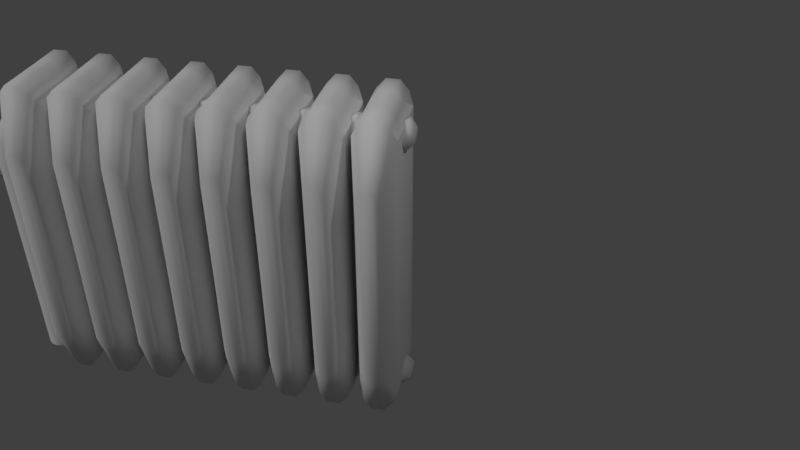 # Source: Radiator.blend  (saved by Blender 2.78.0; exported with 4.5.12 LTS)
import bpy
from mathutils import Matrix  # noqa: F401  (used for matrix-valued properties, if any)

bpy.ops.wm.read_factory_settings(use_empty=True)
scene = bpy.context.scene
scene.name = 'Scene'

# ---- collections
col_collection_1 = bpy.data.collections.new('Collection 1'); scene.collection.children.link(col_collection_1)
col_collection_2 = bpy.data.collections.new('Collection 2'); scene.collection.children.link(col_collection_2)

# ---- materials (node trees are filled in below, after node groups)
mat_radiator = bpy.data.materials.new('Radiator')
mat_radiator.alpha_threshold = 0.0
mat_radiator.use_transparent_shadow = False
mat_radiator.specular_color = (1.0, 0.8641, 0.7844)
mat_radiator.roughness = 0.5

# ---- material node trees

# ---- world
world_world = bpy.data.worlds.new('World'); scene.world = world_world
world_world.color = (0.05088, 0.05088, 0.05088)
world_world.use_sun_shadow = False
world_world.sun_shadow_jitter_overblur = 0.0
world_world.cycles.sampling_method = 'MANUAL'

# ---- cameras
cam_camera = bpy.data.cameras.new('Camera')
cam_camera.clip_end = 100.0
cam_camera.lens = 35.0
cam_camera.sensor_width = 32.0
cam_camera.sensor_height = 18.0
cam_camera.ortho_scale = 7.314
cam_camera.dof.focus_distance = 0.0
cam_camera.dof.aperture_fstop = 128.0

# ---- lights
light_hemi = bpy.data.lights.new('Hemi', 'SUN')
light_hemi.transmission_factor = 0.0
light_hemi.angle = 0.1993
light_hemi.energy = 1.0
light_hemi.shadow_buffer_clip_start = 0.5
light_hemi.shadow_soft_size = 0.1
light_hemi.shadow_cascade_max_distance = 1000.0
light_lamp = bpy.data.lights.new('Lamp', 'POINT')
light_lamp.transmission_factor = 0.0
light_lamp.cutoff_distance = 30.0
light_lamp.energy = 100.0
light_lamp.shadow_buffer_clip_start = 1.001
light_lamp.shadow_soft_size = 0.1
light_lamp.shadow_maximum_resolution = 0.006
light_lamp.use_absolute_resolution = True

# ---- meshes
me_cube_001 = bpy.data.meshes.new('Cube.001')
me_cube_001.from_pydata([(-1.599, 0.07289, 0.4399), (-1.599, 0.06, 0.4126), (-1.599, 0.03619, 0.3917), (-1.599, 0.005078, 0.3804), (-1.599, -0.0286, 0.3804), (-1.599, -0.05971, 0.3917), (-1.599, -0.08352, 0.4126), (-1.599, -0.0964, 0.4399), (-1.599, -0.0964, 0.4694), (-1.599, -0.08352, 0.4967), (-1.599, -0.05971, 0.5176), (-1.599, -0.02859, 0.5289), (-1.599, 0.005078, 0.5289), (-1.599, 0.03619, 0.5176), (-1.599, 0.06, 0.4967), (-1.599, 0.07289, 0.4694), (-1.758, 0.1436, 0.4278), (-1.758, 0.12, 0.3777), (-1.758, 0.07627, 0.3393), (-1.758, 0.01915, 0.3186), (-1.758, -0.04267, 0.3186), (-1.758, -0.09979, 0.3393), (-1.758, -0.1435, 0.3777), (-1.758, -0.1672, 0.4278), (-1.758, -0.1672, 0.482), (-1.758, -0.1435, 0.5321), (-1.758, -0.09979, 0.5705), (-1.758, -0.04267, 0.5912), (-1.758, 0.01915, 0.5912), (-1.758, 0.07627, 0.5705), (-1.758, 0.12, 0.5321), (-1.758, 0.1436, 0.482), (-1.749, 0.07289, 0.4697), (-1.749, 0.06, 0.497), (-1.749, 0.03619, 0.5178), (-1.749, 0.005078, 0.5291), (-1.749, -0.02859, 0.5291), (-1.749, -0.05971, 0.5178), (-1.749, -0.08352, 0.497), (-1.749, -0.0964, 0.4697), (-1.749, -0.0964, 0.4401), (-1.749, -0.08352, 0.4128), (-1.749, -0.05971, 0.3919), (-1.749, -0.0286, 0.3806), (-1.749, 0.005078, 0.3806), (-1.749, 0.03619, 0.3919), (-1.749, 0.06, 0.4128), (-1.749, 0.07289, 0.4401), (-1.778, 0.1436, 0.4278), (-1.778, 0.12, 0.3777), (-1.778, 0.07627, 0.3393), (-1.778, 0.01915, 0.3186), (-1.778, -0.04267, 0.3186), (-1.778, -0.09979, 0.3393), (-1.778, -0.1435, 0.3777), (-1.778, -0.1672, 0.4278), (-1.778, -0.1672, 0.482), (-1.778, -0.1435, 0.5322), (-1.778, -0.09979, 0.5705), (-1.778, -0.04267, 0.5913), (-1.778, 0.01915, 0.5913), (-1.778, 0.07627, 0.5705), (-1.778, 0.12, 0.5322), (-1.778, 0.1436, 0.482), (-1.785, 0.06998, 0.4407), (-1.785, 0.05754, 0.4143), (-1.785, 0.03454, 0.3941), (-1.785, 0.004501, 0.3832), (-1.785, -0.02802, 0.3832), (-1.785, -0.05806, 0.3941), (-1.785, -0.08105, 0.4143), (-1.785, -0.0935, 0.4407), (-1.785, -0.0935, 0.4692), (-1.785, -0.08105, 0.4956), (-1.785, -0.05806, 0.5157), (-1.785, -0.02802, 0.5266), (-1.785, 0.004501, 0.5266), (-1.785, 0.03454, 0.5157), (-1.785, 0.05754, 0.4956), (-1.785, 0.06998, 0.4692), (-1.553, 0.1356, -1.241), (-1.553, 0.1252, -1.195), (-1.553, 0.09571, -1.156), (-1.553, 0.05153, -1.13), (-1.553, -0.0005831, -1.121), (-1.553, -0.0527, -1.13), (-1.553, -0.09688, -1.156), (-1.553, -0.1264, -1.195), (-1.553, -0.1368, -1.241), (-1.553, -0.1264, -1.287), (-1.553, -0.09688, -1.325), (-1.553, -0.0527, -1.351), (-1.553, -0.000583, -1.36), (-1.553, 0.05153, -1.351), (-1.553, 0.09571, -1.325), (-1.553, 0.1252, -1.287), (1.855, 0.133, -1.218), (1.855, 0.1126, -1.174), (1.855, 0.07507, -1.142), (1.855, 0.02598, -1.124), (1.855, -0.02715, -1.124), (1.855, -0.07624, -1.142), (1.855, -0.1138, -1.174), (1.855, -0.1341, -1.218), (1.855, -0.1341, -1.264), (1.855, -0.1138, -1.307), (1.855, -0.07624, -1.34), (1.855, -0.02715, -1.358), (1.855, 0.02598, -1.358), (1.855, 0.07507, -1.34), (1.855, 0.1126, -1.307), (1.855, 0.133, -1.264), (1.926, 0.08325, -1.226), (1.926, 0.07048, -1.199), (1.926, 0.0469, -1.179), (1.926, 0.01609, -1.167), (1.926, -0.01726, -1.167), (1.926, -0.04807, -1.179), (1.926, -0.07165, -1.199), (1.926, -0.08441, -1.226), (1.926, -0.08441, -1.255), (1.926, -0.07165, -1.283), (1.926, -0.04807, -1.303), (1.926, -0.01726, -1.314), (1.926, 0.01609, -1.314), (1.926, 0.0469, -1.303), (1.926, 0.07048, -1.283), (1.926, 0.08325, -1.255), (-1.559, 0.1432, -1.453), (-1.535, 0.1405, 0.5455), (-1.511, 0.1324, -1.453), (-1.49, 0.1192, 0.5455), (-1.471, 0.1015, -1.453), (-1.455, 0.07986, 0.5455), (-1.443, 0.05522, -1.453), (-1.436, 0.02849, 0.5455), (-1.434, 0.000681, -1.453), (-1.436, -0.02712, 0.5455), (-1.443, -0.05386, -1.453), (-1.455, -0.0785, 0.5455), (-1.471, -0.1001, -1.453), (-1.49, -0.1178, 0.5455), (-1.511, -0.131, -1.453), (-1.535, -0.1391, 0.5455), (-1.559, -0.1418, -1.453), (-1.584, -0.1391, 0.5455), (-1.607, -0.131, -1.453), (-1.629, -0.1178, 0.5455), (-1.648, -0.1001, -1.453), (-1.663, -0.0785, 0.5455), (-1.675, -0.05386, -1.453), (-1.682, -0.02712, 0.5455), (-1.685, 0.0006811, -1.453), (-1.682, 0.02849, 0.5455), (-1.675, 0.05522, -1.453), (-1.663, 0.07986, 0.5455), (-1.648, 0.1015, -1.453), (-1.629, 0.1192, -1.453), (-1.629, 0.1192, 0.5455), (-1.584, 0.1405, -1.453), (-1.584, 0.1405, 0.5455), (-1.502, 0.1405, 0.7424), (-1.427, 0.07986, 0.7152), (-1.409, -0.02712, 0.7088), (-1.459, -0.1178, 0.727), (-1.548, -0.1391, 0.7591), (-1.622, -0.0785, 0.7863), (-1.64, 0.02849, 0.7927), (-1.59, 0.1192, 0.7745), (-1.368, 0.1192, 0.8872), (-1.327, 0.02849, 0.853), (-1.342, -0.0785, 0.865), (-1.403, -0.1391, 0.9162), (-1.475, -0.1178, 0.9765), (-1.516, -0.02712, 1.011), (-1.501, 0.07986, 0.9987), (-1.44, 0.1405, 0.9475), (-1.275, -0.1391, 1.088), (-1.055, 0.1192, 1.071), (-1.046, 0.02849, 1.019), (-1.049, -0.0785, 1.037), (-1.063, -0.1391, 1.115), (-1.071, -0.1391, 1.164), (-1.079, -0.1178, 1.208), (-1.088, -0.02712, 1.26), (-1.085, 0.07986, 1.242), (-1.071, 0.1405, 1.164), (1.875, 0.02849, 1.017), (1.876, 0.1192, 1.07), (1.878, 0.1405, 1.164), (1.88, 0.07986, 1.243), (1.88, -0.02712, 1.262), (1.879, -0.1178, 1.209), (1.878, -0.1391, 1.164), (1.877, -0.1391, 1.115), (1.875, -0.0785, 1.036), (1.929, 0.008016, 1.076), (1.93, 0.05588, 1.104), (1.931, 0.0671, 1.154), (1.932, 0.03513, 1.196), (1.932, -0.02133, 1.205), (1.931, -0.06919, 1.177), (1.931, -0.08041, 1.154), (1.93, -0.08041, 1.128), (1.929, -0.04844, 1.086), (-1.037, -0.4977, 0.7991), (-0.9651, -0.2911, 1.229), (-1.037, -0.4977, -0.8208), (-0.9651, -0.2911, -1.25), (-1.037, 0.5023, 0.7991), (-0.9651, 0.2958, 1.229), (-1.037, 0.5023, -0.8208), (-0.9651, 0.2958, -1.25), (-1.243, -0.4977, 0.7991), (-1.315, -0.2911, 1.229), (-1.243, -0.4977, -0.8208), (-1.315, -0.2911, -1.25), (-1.243, 0.5023, 0.7991), (-1.315, 0.2958, 1.229), (-1.315, 0.2958, -1.25), (-1.243, 0.5023, -0.8208), (-1.01, -0.3398, 1.332), (-1.064, -0.5393, 0.8665), (-1.064, -0.5393, -0.8882), (-1.01, -0.3398, -1.354), (-1.01, 0.3444, -1.354), (-1.064, 0.544, -0.8882), (-1.064, 0.544, 0.8665), (-1.01, 0.3444, 1.332), (-1.217, 0.544, 0.8665), (-1.27, 0.3444, 1.332), (-1.27, 0.3444, -1.354), (-1.217, 0.544, -0.8882), (-1.27, -0.3398, -1.354), (-1.217, -0.5393, -0.8882), (-1.217, -0.5393, 0.8665), (-1.27, -0.3398, 1.332), (-0.9651, -0.2911, 1.229), (-1.01, -0.1353, 1.332), (-1.01, 0.14, 1.332), (-0.9651, 0.2958, 1.229), (-1.27, -0.1359, -1.354), (-1.315, -0.2911, -1.25), (-1.27, 0.1406, -1.354), (-1.315, 0.2958, -1.25), (-1.315, 0.2958, 1.229), (-1.315, -0.2911, 1.229), (-0.9651, -0.2911, -1.25), (-0.9651, 0.2958, -1.25), (-1.27, 0.14, 1.332), (-1.01, 0.1406, -1.354), (-1.27, -0.1353, 1.332), (-1.01, -0.1359, -1.354), (-1.084, -0.3596, 1.41), (-1.107, -0.5706, 0.9173), (-1.107, -0.5706, -0.939), (-1.084, -0.3596, -1.431), (-1.084, 0.3642, -1.431), (-1.107, 0.5753, -0.939), (-1.107, 0.5753, 0.9173), (-1.084, 0.3642, 1.41), (-1.173, 0.5753, 0.9173), (-1.197, 0.3642, 1.41), (-1.197, 0.3642, -1.431), (-1.173, 0.5753, -0.939), (-1.197, -0.3596, -1.431), (-1.173, -0.5706, -0.939), (-1.173, -0.5706, 0.9173), (-1.197, -0.3596, 1.41), (-1.084, -0.1439, -1.431), (-1.197, -0.1439, -1.431), (-1.196, 0.148, 1.41), (-1.084, 0.148, 1.41), (-1.084, 0.1486, -1.431), (-1.197, 0.1486, -1.431), (-1.084, -0.1433, 1.41), (-1.196, -0.1433, 1.41), (-0.6349, -0.4977, 0.7991), (-0.5626, -0.2911, 1.229), (-0.6349, -0.4977, -0.8208), (-0.5626, -0.2911, -1.25), (-0.6349, 0.5023, 0.7991), (-0.5626, 0.2958, 1.229), (-0.6349, 0.5023, -0.8208), (-0.5626, 0.2958, -1.25), (-0.8403, -0.4977, 0.7991), (-0.9126, -0.2911, 1.229), (-0.8403, -0.4977, -0.8208), (-0.9126, -0.2911, -1.25), (-0.8403, 0.5023, 0.7991), (-0.9126, 0.2958, 1.229), (-0.9126, 0.2958, -1.25), (-0.8403, 0.5023, -0.8208), (-0.6073, -0.3398, 1.332), (-0.6611, -0.5393, 0.8665), (-0.6611, -0.5393, -0.8882), (-0.6073, -0.3398, -1.354), (-0.6073, 0.3444, -1.354), (-0.6611, 0.544, -0.8882), (-0.6611, 0.544, 0.8665), (-0.6073, 0.3444, 1.332), (-0.8141, 0.544, 0.8665), (-0.8679, 0.3444, 1.332), (-0.8679, 0.3444, -1.354), (-0.8141, 0.544, -0.8882), (-0.8679, -0.3398, -1.354), (-0.8141, -0.5393, -0.8882), (-0.8141, -0.5393, 0.8665), (-0.8679, -0.3398, 1.332), (-0.5626, -0.2911, 1.229), (-0.6078, -0.1353, 1.332), (-0.6078, 0.14, 1.332), (-0.5626, 0.2958, 1.229), (-0.8679, -0.1359, -1.354), (-0.9126, -0.2911, -1.25), (-0.8679, 0.1406, -1.354), (-0.9126, 0.2958, -1.25), (-0.9126, 0.2958, 1.229), (-0.9126, -0.2911, 1.229), (-0.5626, -0.2911, -1.25), (-0.5626, 0.2958, -1.25), (-0.8674, 0.14, 1.332), (-0.6073, 0.1406, -1.354), (-0.8674, -0.1353, 1.332), (-0.6073, -0.1359, -1.354), (-0.6811, -0.3596, 1.41), (-0.7044, -0.5706, 0.9173), (-0.7044, -0.5706, -0.939), (-0.6811, -0.3596, -1.431), (-0.6811, 0.3642, -1.431), (-0.7044, 0.5753, -0.939), (-0.7044, 0.5753, 0.9173), (-0.6811, 0.3642, 1.41), (-0.7708, 0.5753, 0.9173), (-0.7942, 0.3642, 1.41), (-0.7942, 0.3642, -1.431), (-0.7708, 0.5753, -0.939), (-0.7942, -0.3596, -1.431), (-0.7708, -0.5706, -0.939), (-0.7708, -0.5706, 0.9173), (-0.7942, -0.3596, 1.41), (-0.6811, -0.1439, -1.431), (-0.7942, -0.1439, -1.431), (-0.7939, 0.148, 1.41), (-0.6813, 0.148, 1.41), (-0.6811, 0.1486, -1.431), (-0.7942, 0.1486, -1.431), (-0.6813, -0.1433, 1.41), (-0.7939, -0.1433, 1.41), (-0.2324, -0.4977, 0.7991), (-0.1601, -0.2911, 1.229), (-0.2324, -0.4977, -0.8208), (-0.1601, -0.2911, -1.25), (-0.2324, 0.5023, 0.7991), (-0.1601, 0.2958, 1.229), (-0.2324, 0.5023, -0.8208), (-0.1601, 0.2958, -1.25), (-0.4378, -0.4977, 0.7991), (-0.5101, -0.2911, 1.229), (-0.4378, -0.4977, -0.8208), (-0.5101, -0.2911, -1.25), (-0.4378, 0.5023, 0.7991), (-0.5101, 0.2958, 1.229), (-0.5101, 0.2958, -1.25), (-0.4378, 0.5023, -0.8208), (-0.2048, -0.3398, 1.332), (-0.2586, -0.5393, 0.8665), (-0.2586, -0.5393, -0.8882), (-0.2048, -0.3398, -1.354), (-0.2048, 0.3444, -1.354), (-0.2586, 0.544, -0.8882), (-0.2586, 0.544, 0.8665), (-0.2048, 0.3444, 1.332), (-0.4116, 0.544, 0.8665), (-0.4654, 0.3444, 1.332), (-0.4654, 0.3444, -1.354), (-0.4116, 0.544, -0.8882), (-0.4654, -0.3398, -1.354), (-0.4116, -0.5393, -0.8882), (-0.4116, -0.5393, 0.8665), (-0.4654, -0.3398, 1.332), (-0.1601, -0.2911, 1.229), (-0.2053, -0.1353, 1.332), (-0.2053, 0.14, 1.332), (-0.1601, 0.2958, 1.229), (-0.4654, -0.1359, -1.354), (-0.5101, -0.2911, -1.25), (-0.4654, 0.1406, -1.354), (-0.5101, 0.2958, -1.25), (-0.5101, 0.2958, 1.229), (-0.5101, -0.2911, 1.229), (-0.1601, -0.2911, -1.25), (-0.1601, 0.2958, -1.25), (-0.4649, 0.14, 1.332), (-0.2048, 0.1406, -1.354), (-0.4649, -0.1353, 1.332), (-0.2048, -0.1359, -1.354), (-0.2786, -0.3596, 1.41), (-0.3019, -0.5706, 0.9173), (-0.3019, -0.5706, -0.939), (-0.2786, -0.3596, -1.431), (-0.2786, 0.3642, -1.431), (-0.3019, 0.5753, -0.939), (-0.3019, 0.5753, 0.9173), (-0.2786, 0.3642, 1.41), (-0.3683, 0.5753, 0.9173), (-0.3917, 0.3642, 1.41), (-0.3917, 0.3642, -1.431), (-0.3683, 0.5753, -0.939), (-0.3917, -0.3596, -1.431), (-0.3683, -0.5706, -0.939), (-0.3683, -0.5706, 0.9173), (-0.3917, -0.3596, 1.41), (-0.2786, -0.1439, -1.431), (-0.3917, -0.1439, -1.431), (-0.3914, 0.148, 1.41), (-0.2788, 0.148, 1.41), (-0.2786, 0.1486, -1.431), (-0.3917, 0.1486, -1.431), (-0.2788, -0.1433, 1.41), (-0.3914, -0.1433, 1.41), (0.1701, -0.4977, 0.7991), (0.2424, -0.2911, 1.229), (0.1701, -0.4977, -0.8208), (0.2424, -0.2911, -1.25), (0.1701, 0.5023, 0.7991), (0.2424, 0.2958, 1.229), (0.1701, 0.5023, -0.8208), (0.2424, 0.2958, -1.25), (-0.03533, -0.4977, 0.7991), (-0.1076, -0.2911, 1.229), (-0.03533, -0.4977, -0.8208), (-0.1076, -0.2911, -1.25), (-0.03533, 0.5023, 0.7991), (-0.1076, 0.2958, 1.229), (-0.1076, 0.2958, -1.25), (-0.03533, 0.5023, -0.8208), (0.1977, -0.3398, 1.332), (0.1439, -0.5393, 0.8665), (0.1439, -0.5393, -0.8882), (0.1977, -0.3398, -1.354), (0.1977, 0.3444, -1.354), (0.1439, 0.544, -0.8882), (0.1439, 0.544, 0.8665), (0.1977, 0.3444, 1.332), (-0.009107, 0.544, 0.8665), (-0.06294, 0.3444, 1.332), (-0.06294, 0.3444, -1.354), (-0.009107, 0.544, -0.8882), (-0.06294, -0.3398, -1.354), (-0.009107, -0.5393, -0.8882), (-0.009107, -0.5393, 0.8665), (-0.06294, -0.3398, 1.332), (0.2424, -0.2911, 1.229), (0.1972, -0.1353, 1.332), (0.1972, 0.14, 1.332), (0.2424, 0.2958, 1.229), (-0.06294, -0.1359, -1.354), (-0.1076, -0.2911, -1.25), (-0.06294, 0.1406, -1.354), (-0.1076, 0.2958, -1.25), (-0.1076, 0.2958, 1.229), (-0.1076, -0.2911, 1.229), (0.2424, -0.2911, -1.25), (0.2424, 0.2958, -1.25), (-0.06241, 0.14, 1.332), (0.1977, 0.1406, -1.354), (-0.06241, -0.1353, 1.332), (0.1977, -0.1359, -1.354), (0.1239, -0.3596, 1.41), (0.1006, -0.5706, 0.9173), (0.1006, -0.5706, -0.939), (0.1239, -0.3596, -1.431), (0.1239, 0.3642, -1.431), (0.1006, 0.5753, -0.939), (0.1006, 0.5753, 0.9173), (0.1239, 0.3642, 1.41), (0.0342, 0.5753, 0.9173), (0.01084, 0.3642, 1.41), (0.01084, 0.3642, -1.431), (0.0342, 0.5753, -0.939), (0.01084, -0.3596, -1.431), (0.0342, -0.5706, -0.939), (0.0342, -0.5706, 0.9173), (0.01084, -0.3596, 1.41), (0.1239, -0.1439, -1.431), (0.01084, -0.1439, -1.431), (0.01107, 0.148, 1.41), (0.1237, 0.148, 1.41), (0.1239, 0.1486, -1.431), (0.01084, 0.1486, -1.431), (0.1237, -0.1433, 1.41), (0.01107, -0.1433, 1.41), (0.5726, -0.4977, 0.7991), (0.6449, -0.2911, 1.229), (0.5726, -0.4977, -0.8208), (0.6449, -0.2911, -1.25), (0.5726, 0.5023, 0.7991), (0.6449, 0.2958, 1.229), (0.5726, 0.5023, -0.8208), (0.6449, 0.2958, -1.25), (0.3672, -0.4977, 0.7991), (0.2949, -0.2911, 1.229), (0.3672, -0.4977, -0.8208), (0.2949, -0.2911, -1.25), (0.3672, 0.5023, 0.7991), (0.2949, 0.2958, 1.229), (0.2949, 0.2958, -1.25), (0.3672, 0.5023, -0.8208), (0.6002, -0.3398, 1.332), (0.5464, -0.5393, 0.8665), (0.5464, -0.5393, -0.8882), (0.6002, -0.3398, -1.354), (0.6002, 0.3444, -1.354), (0.5464, 0.544, -0.8882), (0.5464, 0.544, 0.8665), (0.6002, 0.3444, 1.332), (0.3934, 0.544, 0.8665), (0.3396, 0.3444, 1.332), (0.3396, 0.3444, -1.354), (0.3934, 0.544, -0.8882), (0.3396, -0.3398, -1.354), (0.3934, -0.5393, -0.8882), (0.3934, -0.5393, 0.8665), (0.3396, -0.3398, 1.332), (0.6449, -0.2911, 1.229), (0.5997, -0.1353, 1.332), (0.5997, 0.14, 1.332), (0.6449, 0.2958, 1.229), (0.3396, -0.1359, -1.354), (0.2949, -0.2911, -1.25), (0.3396, 0.1406, -1.354), (0.2949, 0.2958, -1.25), (0.2949, 0.2958, 1.229), (0.2949, -0.2911, 1.229), (0.6449, -0.2911, -1.25), (0.6449, 0.2958, -1.25), (0.3401, 0.14, 1.332), (0.6002, 0.1406, -1.354), (0.3401, -0.1353, 1.332), (0.6002, -0.1359, -1.354), (0.5264, -0.3596, 1.41), (0.5031, -0.5706, 0.9173), (0.5031, -0.5706, -0.939), (0.5264, -0.3596, -1.431), (0.5264, 0.3642, -1.431), (0.5031, 0.5753, -0.939), (0.5031, 0.5753, 0.9173), (0.5264, 0.3642, 1.41), (0.4367, 0.5753, 0.9173), (0.4133, 0.3642, 1.41), (0.4133, 0.3642, -1.431), (0.4367, 0.5753, -0.939), (0.4133, -0.3596, -1.431), (0.4367, -0.5706, -0.939), (0.4367, -0.5706, 0.9173), (0.4133, -0.3596, 1.41), (0.5264, -0.1439, -1.431), (0.4133, -0.1439, -1.431), (0.4136, 0.148, 1.41), (0.5262, 0.148, 1.41), (0.5264, 0.1486, -1.431), (0.4133, 0.1486, -1.431), (0.5262, -0.1433, 1.41), (0.4136, -0.1433, 1.41), (0.9751, -0.4977, 0.7991), (1.047, -0.2911, 1.229), (0.9751, -0.4977, -0.8208), (1.047, -0.2911, -1.25), (0.9751, 0.5023, 0.7991), (1.047, 0.2958, 1.229), (0.9751, 0.5023, -0.8208), (1.047, 0.2958, -1.25), (0.7697, -0.4977, 0.7991), (0.6974, -0.2911, 1.229), (0.7697, -0.4977, -0.8208), (0.6974, -0.2911, -1.25), (0.7697, 0.5023, 0.7991), (0.6974, 0.2958, 1.229), (0.6974, 0.2958, -1.25), (0.7697, 0.5023, -0.8208), (1.003, -0.3398, 1.332), (0.9489, -0.5393, 0.8665), (0.9489, -0.5393, -0.8882), (1.003, -0.3398, -1.354), (1.003, 0.3444, -1.354), (0.9489, 0.544, -0.8882), (0.9489, 0.544, 0.8665), (1.003, 0.3444, 1.332), (0.7959, 0.544, 0.8665), (0.7421, 0.3444, 1.332), (0.7421, 0.3444, -1.354), (0.7959, 0.544, -0.8882), (0.7421, -0.3398, -1.354), (0.7959, -0.5393, -0.8882), (0.7959, -0.5393, 0.8665), (0.7421, -0.3398, 1.332), (1.047, -0.2911, 1.229), (1.002, -0.1353, 1.332), (1.002, 0.14, 1.332), (1.047, 0.2958, 1.229), (0.7421, -0.1359, -1.354), (0.6974, -0.2911, -1.25), (0.7421, 0.1406, -1.354), (0.6974, 0.2958, -1.25), (0.6974, 0.2958, 1.229), (0.6974, -0.2911, 1.229), (1.047, -0.2911, -1.25), (1.047, 0.2958, -1.25), (0.7426, 0.14, 1.332), (1.003, 0.1406, -1.354), (0.7426, -0.1353, 1.332), (1.003, -0.1359, -1.354), (0.9289, -0.3596, 1.41), (0.9056, -0.5706, 0.9173), (0.9056, -0.5706, -0.939), (0.9289, -0.3596, -1.431), (0.9289, 0.3642, -1.431), (0.9056, 0.5753, -0.939), (0.9056, 0.5753, 0.9173), (0.9289, 0.3642, 1.41), (0.8392, 0.5753, 0.9173), (0.8158, 0.3642, 1.41), (0.8158, 0.3642, -1.431), (0.8392, 0.5753, -0.939), (0.8158, -0.3596, -1.431), (0.8392, -0.5706, -0.939), (0.8392, -0.5706, 0.9173), (0.8158, -0.3596, 1.41), (0.9289, -0.1439, -1.431), (0.8158, -0.1439, -1.431), (0.8161, 0.148, 1.41), (0.9287, 0.148, 1.41), (0.9289, 0.1486, -1.431), (0.8158, 0.1486, -1.431), (0.9287, -0.1433, 1.41), (0.8161, -0.1433, 1.41), (1.378, -0.4977, 0.7991), (1.45, -0.2911, 1.229), (1.378, -0.4977, -0.8208), (1.45, -0.2911, -1.25), (1.378, 0.5023, 0.7991), (1.45, 0.2958, 1.229), (1.378, 0.5023, -0.8208), (1.45, 0.2958, -1.25), (1.172, -0.4977, 0.7991), (1.1, -0.2911, 1.229), (1.172, -0.4977, -0.8208), (1.1, -0.2911, -1.25), (1.172, 0.5023, 0.7991), (1.1, 0.2958, 1.229), (1.1, 0.2958, -1.25), (1.172, 0.5023, -0.8208), (1.405, -0.3398, 1.332), (1.351, -0.5393, 0.8665), (1.351, -0.5393, -0.8882), (1.405, -0.3398, -1.354), (1.405, 0.3444, -1.354), (1.351, 0.544, -0.8882), (1.351, 0.544, 0.8665), (1.405, 0.3444, 1.332), (1.198, 0.544, 0.8665), (1.145, 0.3444, 1.332), (1.145, 0.3444, -1.354), (1.198, 0.544, -0.8882), (1.145, -0.3398, -1.354), (1.198, -0.5393, -0.8882), (1.198, -0.5393, 0.8665), (1.145, -0.3398, 1.332), (1.45, -0.2911, 1.229), (1.405, -0.1353, 1.332), (1.405, 0.14, 1.332), (1.45, 0.2958, 1.229), (1.145, -0.1359, -1.354), (1.1, -0.2911, -1.25), (1.145, 0.1406, -1.354), (1.1, 0.2958, -1.25), (1.1, 0.2958, 1.229), (1.1, -0.2911, 1.229), (1.45, -0.2911, -1.25), (1.45, 0.2958, -1.25), (1.145, 0.14, 1.332), (1.405, 0.1406, -1.354), (1.145, -0.1353, 1.332), (1.405, -0.1359, -1.354), (1.331, -0.3596, 1.41), (1.308, -0.5706, 0.9173), (1.308, -0.5706, -0.939), (1.331, -0.3596, -1.431), (1.331, 0.3642, -1.431), (1.308, 0.5753, -0.939), (1.308, 0.5753, 0.9173), (1.331, 0.3642, 1.41), (1.242, 0.5753, 0.9173), (1.218, 0.3642, 1.41), (1.218, 0.3642, -1.431), (1.242, 0.5753, -0.939), (1.218, -0.3596, -1.431), (1.242, -0.5706, -0.939), (1.242, -0.5706, 0.9173), (1.218, -0.3596, 1.41), (1.331, -0.1439, -1.431), (1.218, -0.1439, -1.431), (1.219, 0.148, 1.41), (1.331, 0.148, 1.41), (1.331, 0.1486, -1.431), (1.218, 0.1486, -1.431), (1.331, -0.1433, 1.41), (1.219, -0.1433, 1.41), (1.78, -0.4977, 0.7991), (1.852, -0.2911, 1.229), (1.78, -0.4977, -0.8208), (1.852, -0.2911, -1.25), (1.78, 0.5023, 0.7991), (1.852, 0.2958, 1.229), (1.78, 0.5023, -0.8208), (1.852, 0.2958, -1.25), (1.575, -0.4977, 0.7991), (1.502, -0.2911, 1.229), (1.575, -0.4977, -0.8208), (1.502, -0.2911, -1.25), (1.575, 0.5023, 0.7991), (1.502, 0.2958, 1.229), (1.502, 0.2958, -1.25), (1.575, 0.5023, -0.8208), (1.808, -0.3398, 1.332), (1.754, -0.5393, 0.8665), (1.754, -0.5393, -0.8882), (1.808, -0.3398, -1.354), (1.808, 0.3444, -1.354), (1.754, 0.544, -0.8882), (1.754, 0.544, 0.8665), (1.808, 0.3444, 1.332), (1.601, 0.544, 0.8665), (1.547, 0.3444, 1.332), (1.547, 0.3444, -1.354), (1.601, 0.544, -0.8882), (1.547, -0.3398, -1.354), (1.601, -0.5393, -0.8882), (1.601, -0.5393, 0.8665), (1.547, -0.3398, 1.332), (1.852, -0.2911, 1.229), (1.807, -0.1353, 1.332), (1.807, 0.14, 1.332), (1.852, 0.2958, 1.229), (1.547, -0.1359, -1.354), (1.502, -0.2911, -1.25), (1.547, 0.1406, -1.354), (1.502, 0.2958, -1.25), (1.502, 0.2958, 1.229), (1.502, -0.2911, 1.229), (1.852, -0.2911, -1.25), (1.852, 0.2958, -1.25), (1.548, 0.14, 1.332), (1.808, 0.1406, -1.354), (1.548, -0.1353, 1.332), (1.808, -0.1359, -1.354), (1.734, -0.3596, 1.41), (1.711, -0.5706, 0.9173), (1.711, -0.5706, -0.939), (1.734, -0.3596, -1.431), (1.734, 0.3642, -1.431), (1.711, 0.5753, -0.939), (1.711, 0.5753, 0.9173), (1.734, 0.3642, 1.41), (1.644, 0.5753, 0.9173), (1.621, 0.3642, 1.41), (1.621, 0.3642, -1.431), (1.644, 0.5753, -0.939), (1.621, -0.3596, -1.431), (1.644, -0.5706, -0.939), (1.644, -0.5706, 0.9173), (1.621, -0.3596, 1.41), (1.734, -0.1439, -1.431), (1.621, -0.1439, -1.431), (1.621, 0.148, 1.41), (1.734, 0.148, 1.41), (1.734, 0.1486, -1.431), (1.621, 0.1486, -1.431), (1.734, -0.1433, 1.41), (1.621, -0.1433, 1.41)], [], [(0, 15, 14, 13, 12, 11, 10, 9, 8, 7, 6, 5, 4, 3, 2, 1), (33, 30, 29, 34), (41, 22, 21, 42), (42, 21, 20, 43), (36, 27, 26, 37), (40, 23, 22, 41), (17, 49, 48, 16), (39, 24, 23, 40), (32, 31, 30, 33), (7, 40, 41, 6), (37, 26, 25, 38), (34, 29, 28, 35), (43, 20, 19, 44), (45, 18, 17, 46), (35, 28, 27, 36), (47, 16, 31, 32), (44, 19, 18, 45), (46, 17, 16, 47), (9, 38, 39, 8), (12, 35, 36, 11), (15, 32, 33, 14), (6, 41, 42, 5), (3, 44, 45, 2), (13, 34, 35, 12), (10, 37, 38, 9), (38, 25, 24, 39), (1, 46, 47, 0), (4, 43, 44, 3), (14, 33, 34, 13), (11, 36, 37, 10), (0, 47, 32, 15), (8, 39, 40, 7), (5, 42, 43, 4), (2, 45, 46, 1), (56, 72, 71, 55), (23, 55, 54, 22), (18, 50, 49, 17), (20, 52, 51, 19), (25, 57, 56, 24), (21, 53, 52, 20), (22, 54, 53, 21), (24, 56, 55, 23), (26, 58, 57, 25), (29, 61, 60, 28), (31, 63, 62, 30), (16, 48, 63, 31), (28, 60, 59, 27), (30, 62, 61, 29), (19, 51, 50, 18), (27, 59, 58, 26), (64, 65, 66, 67, 68, 69, 70, 71, 72, 73, 74, 75, 76, 77, 78, 79), (50, 66, 65, 49), (58, 74, 73, 57), (57, 73, 72, 56), (61, 77, 76, 60), (63, 79, 78, 62), (54, 70, 69, 53), (62, 78, 77, 61), (51, 67, 66, 50), (60, 76, 75, 59), (49, 65, 64, 48), (48, 64, 79, 63), (52, 68, 67, 51), (59, 75, 74, 58), (53, 69, 68, 52), (55, 71, 70, 54), (96, 111, 80), (100, 85, 101), (107, 92, 108), (101, 86, 102), (108, 93, 109), (102, 87, 103), (109, 94, 110), (103, 88, 104), (95, 111, 110), (104, 89, 105), (98, 83, 99), (105, 90, 106), (99, 84, 100), (96, 81, 97), (106, 91, 107), (97, 82, 98), (81, 96, 80), (81, 82, 97), (83, 98, 82), (84, 99, 83), (85, 100, 84), (86, 101, 85), (87, 102, 86), (88, 103, 87), (88, 89, 104), (90, 105, 89), (91, 106, 90), (92, 107, 91), (93, 108, 92), (94, 109, 93), (95, 110, 94), (80, 111, 95), (102, 118, 117, 101), (110, 126, 125, 109), (103, 119, 118, 102), (111, 127, 126, 110), (104, 120, 119, 103), (97, 113, 112, 96), (96, 112, 127, 111), (105, 121, 120, 104), (98, 114, 113, 97), (106, 122, 121, 105), (99, 115, 114, 98), (107, 123, 122, 106), (100, 116, 115, 99), (108, 124, 123, 107), (101, 117, 116, 100), (109, 125, 124, 108), (113, 114, 115, 116, 117, 118, 119, 120, 121, 122, 123, 124, 125, 126, 127, 112), (161, 160, 168, 176), (133, 134, 132), (164, 141, 139), (135, 136, 134), (137, 138, 136), (165, 145, 143), (139, 140, 138), (141, 142, 140), (143, 144, 142), (145, 146, 144), (147, 148, 146), (149, 150, 148), (151, 152, 150), (160, 158, 168), (153, 154, 152), (155, 156, 154), (130, 129, 131), (157, 156, 158), (138, 137, 139), (165, 172, 177, 173), (131, 132, 130), (185, 175, 174, 184), (181, 172, 171, 180), (184, 174, 173, 183), (155, 167, 175, 168), (180, 171, 170, 179), (166, 149, 147), (151, 166, 174, 167), (162, 169, 170), (147, 165, 173, 166), (143, 164, 172, 165), (134, 133, 135), (139, 163, 171, 164), (169, 176, 186, 178), (135, 162, 170, 163), (186, 176, 175, 185), (136, 135, 137), (168, 158, 155), (167, 153, 151), (131, 161, 169, 162), (140, 139, 141), (154, 153, 155), (142, 141, 143), (156, 155, 158), (144, 143, 145), (146, 145, 147), (150, 149, 151), (148, 147, 149), (152, 151, 153), (166, 173, 174), (167, 174, 175), (173, 177, 183), (177, 172, 181), (200, 201, 202, 203, 204, 196, 197, 198, 199), (182, 177, 181), (190, 191, 200, 199), (182, 183, 177), (191, 192, 201, 200), (189, 190, 199, 198), (164, 171, 172), (163, 170, 171), (193, 194, 203, 202), (185, 184, 191, 190), (184, 183, 192, 191), (179, 170, 169, 178), (195, 187, 196, 204), (139, 137, 163), (155, 153, 167), (161, 129, 160), (188, 189, 198, 197), (187, 188, 197, 196), (192, 193, 202, 201), (168, 175, 176), (194, 195, 204, 203), (178, 186, 189, 188), (135, 133, 162), (151, 149, 166), (183, 182, 193, 192), (186, 185, 190, 189), (182, 181, 194, 193), (180, 179, 187, 195), (131, 129, 161), (169, 161, 176), (162, 133, 131), (181, 180, 195, 194), (147, 145, 165), (129, 128, 160), (132, 131, 133), (143, 141, 164), (179, 178, 188, 187), (163, 137, 135), (159, 160, 128), (129, 130, 128), (157, 158, 160, 159), (207, 205, 222, 223), (218, 219, 216, 214), (217, 218, 230, 229), (206, 208, 212, 210), (220, 217, 229, 232), (205, 207, 208, 206), (211, 209, 210, 212), (205, 206, 221, 222), (210, 209, 227, 228), (219, 218, 217, 220), (215, 213, 214, 216), (209, 211, 226, 227), (212, 208, 247, 248), (219, 220, 232, 231), (221, 238, 275, 253), (210, 228, 239, 240), (222, 221, 253, 254), (252, 224, 256, 269), (238, 239, 272, 275), (235, 234, 266, 267), (229, 230, 262, 261), (218, 214, 246, 245), (215, 216, 233, 234), (221, 206, 237, 238), (208, 207, 223, 224), (213, 215, 234, 235), (206, 210, 240, 237), (214, 213, 235, 236), (234, 233, 265, 266), (211, 212, 225, 226), (242, 244, 243, 241), (228, 227, 259, 260), (232, 229, 261, 264), (237, 240, 239, 238), (245, 246, 251, 249), (248, 247, 252, 250), (208, 224, 252, 247), (216, 219, 244, 242), (227, 226, 258, 259), (214, 236, 251, 246), (233, 216, 242, 241), (243, 231, 263, 274), (225, 212, 248, 250), (219, 231, 243, 244), (239, 228, 260, 272), (230, 218, 245, 249), (267, 266, 255, 254), (259, 258, 264, 261), (262, 260, 259, 261), (257, 263, 264, 258), (253, 268, 267, 254), (265, 256, 255, 266), (256, 265, 270, 269), (274, 273, 269, 270), (272, 271, 276, 275), (260, 262, 271, 272), (268, 253, 275, 276), (263, 257, 273, 274), (236, 235, 267, 268), (249, 251, 276, 271), (230, 249, 271, 262), (233, 241, 270, 265), (223, 222, 254, 255), (250, 252, 269, 273), (251, 236, 268, 276), (224, 223, 255, 256), (241, 243, 274, 270), (231, 232, 264, 263), (225, 250, 273, 257), (226, 225, 257, 258), (279, 277, 294, 295), (290, 291, 288, 286), (289, 290, 302, 301), (278, 280, 284, 282), (292, 289, 301, 304), (277, 279, 280, 278), (283, 281, 282, 284), (277, 278, 293, 294), (282, 281, 299, 300), (291, 290, 289, 292), (287, 285, 286, 288), (281, 283, 298, 299), (284, 280, 319, 320), (291, 292, 304, 303), (293, 310, 347, 325), (282, 300, 311, 312), (294, 293, 325, 326), (324, 296, 328, 341), (310, 311, 344, 347), (307, 306, 338, 339), (301, 302, 334, 333), (290, 286, 318, 317), (287, 288, 305, 306), (293, 278, 309, 310), (280, 279, 295, 296), (285, 287, 306, 307), (278, 282, 312, 309), (286, 285, 307, 308), (306, 305, 337, 338), (283, 284, 297, 298), (314, 316, 315, 313), (300, 299, 331, 332), (304, 301, 333, 336), (309, 312, 311, 310), (317, 318, 323, 321), (320, 319, 324, 322), (280, 296, 324, 319), (288, 291, 316, 314), (299, 298, 330, 331), (286, 308, 323, 318), (305, 288, 314, 313), (315, 303, 335, 346), (297, 284, 320, 322), (291, 303, 315, 316), (311, 300, 332, 344), (302, 290, 317, 321), (339, 338, 327, 326), (331, 330, 336, 333), (334, 332, 331, 333), (329, 335, 336, 330), (325, 340, 339, 326), (337, 328, 327, 338), (328, 337, 342, 341), (346, 345, 341, 342), (344, 343, 348, 347), (332, 334, 343, 344), (340, 325, 347, 348), (335, 329, 345, 346), (308, 307, 339, 340), (321, 323, 348, 343), (302, 321, 343, 334), (305, 313, 342, 337), (295, 294, 326, 327), (322, 324, 341, 345), (323, 308, 340, 348), (296, 295, 327, 328), (313, 315, 346, 342), (303, 304, 336, 335), (297, 322, 345, 329), (298, 297, 329, 330), (351, 349, 366, 367), (362, 363, 360, 358), (361, 362, 374, 373), (350, 352, 356, 354), (364, 361, 373, 376), (349, 351, 352, 350), (355, 353, 354, 356), (349, 350, 365, 366), (354, 353, 371, 372), (363, 362, 361, 364), (359, 357, 358, 360), (353, 355, 370, 371), (356, 352, 391, 392), (363, 364, 376, 375), (365, 382, 419, 397), (354, 372, 383, 384), (366, 365, 397, 398), (396, 368, 400, 413), (382, 383, 416, 419), (379, 378, 410, 411), (373, 374, 406, 405), (362, 358, 390, 389), (359, 360, 377, 378), (365, 350, 381, 382), (352, 351, 367, 368), (357, 359, 378, 379), (350, 354, 384, 381), (358, 357, 379, 380), (378, 377, 409, 410), (355, 356, 369, 370), (386, 388, 387, 385), (372, 371, 403, 404), (376, 373, 405, 408), (381, 384, 383, 382), (389, 390, 395, 393), (392, 391, 396, 394), (352, 368, 396, 391), (360, 363, 388, 386), (371, 370, 402, 403), (358, 380, 395, 390), (377, 360, 386, 385), (387, 375, 407, 418), (369, 356, 392, 394), (363, 375, 387, 388), (383, 372, 404, 416), (374, 362, 389, 393), (411, 410, 399, 398), (403, 402, 408, 405), (406, 404, 403, 405), (401, 407, 408, 402), (397, 412, 411, 398), (409, 400, 399, 410), (400, 409, 414, 413), (418, 417, 413, 414), (416, 415, 420, 419), (404, 406, 415, 416), (412, 397, 419, 420), (407, 401, 417, 418), (380, 379, 411, 412), (393, 395, 420, 415), (374, 393, 415, 406), (377, 385, 414, 409), (367, 366, 398, 399), (394, 396, 413, 417), (395, 380, 412, 420), (368, 367, 399, 400), (385, 387, 418, 414), (375, 376, 408, 407), (369, 394, 417, 401), (370, 369, 401, 402), (423, 421, 438, 439), (434, 435, 432, 430), (433, 434, 446, 445), (422, 424, 428, 426), (436, 433, 445, 448), (421, 423, 424, 422), (427, 425, 426, 428), (421, 422, 437, 438), (426, 425, 443, 444), (435, 434, 433, 436), (431, 429, 430, 432), (425, 427, 442, 443), (428, 424, 463, 464), (435, 436, 448, 447), (437, 454, 491, 469), (426, 444, 455, 456), (438, 437, 469, 470), (468, 440, 472, 485), (454, 455, 488, 491), (451, 450, 482, 483), (445, 446, 478, 477), (434, 430, 462, 461), (431, 432, 449, 450), (437, 422, 453, 454), (424, 423, 439, 440), (429, 431, 450, 451), (422, 426, 456, 453), (430, 429, 451, 452), (450, 449, 481, 482), (427, 428, 441, 442), (458, 460, 459, 457), (444, 443, 475, 476), (448, 445, 477, 480), (453, 456, 455, 454), (461, 462, 467, 465), (464, 463, 468, 466), (424, 440, 468, 463), (432, 435, 460, 458), (443, 442, 474, 475), (430, 452, 467, 462), (449, 432, 458, 457), (459, 447, 479, 490), (441, 428, 464, 466), (435, 447, 459, 460), (455, 444, 476, 488), (446, 434, 461, 465), (483, 482, 471, 470), (475, 474, 480, 477), (478, 476, 475, 477), (473, 479, 480, 474), (469, 484, 483, 470), (481, 472, 471, 482), (472, 481, 486, 485), (490, 489, 485, 486), (488, 487, 492, 491), (476, 478, 487, 488), (484, 469, 491, 492), (479, 473, 489, 490), (452, 451, 483, 484), (465, 467, 492, 487), (446, 465, 487, 478), (449, 457, 486, 481), (439, 438, 470, 471), (466, 468, 485, 489), (467, 452, 484, 492), (440, 439, 471, 472), (457, 459, 490, 486), (447, 448, 480, 479), (441, 466, 489, 473), (442, 441, 473, 474), (495, 493, 510, 511), (506, 507, 504, 502), (505, 506, 518, 517), (494, 496, 500, 498), (508, 505, 517, 520), (493, 495, 496, 494), (499, 497, 498, 500), (493, 494, 509, 510), (498, 497, 515, 516), (507, 506, 505, 508), (503, 501, 502, 504), (497, 499, 514, 515), (500, 496, 535, 536), (507, 508, 520, 519), (509, 526, 563, 541), (498, 516, 527, 528), (510, 509, 541, 542), (540, 512, 544, 557), (526, 527, 560, 563), (523, 522, 554, 555), (517, 518, 550, 549), (506, 502, 534, 533), (503, 504, 521, 522), (509, 494, 525, 526), (496, 495, 511, 512), (501, 503, 522, 523), (494, 498, 528, 525), (502, 501, 523, 524), (522, 521, 553, 554), (499, 500, 513, 514), (530, 532, 531, 529), (516, 515, 547, 548), (520, 517, 549, 552), (525, 528, 527, 526), (533, 534, 539, 537), (536, 535, 540, 538), (496, 512, 540, 535), (504, 507, 532, 530), (515, 514, 546, 547), (502, 524, 539, 534), (521, 504, 530, 529), (531, 519, 551, 562), (513, 500, 536, 538), (507, 519, 531, 532), (527, 516, 548, 560), (518, 506, 533, 537), (555, 554, 543, 542), (547, 546, 552, 549), (550, 548, 547, 549), (545, 551, 552, 546), (541, 556, 555, 542), (553, 544, 543, 554), (544, 553, 558, 557), (562, 561, 557, 558), (560, 559, 564, 563), (548, 550, 559, 560), (556, 541, 563, 564), (551, 545, 561, 562), (524, 523, 555, 556), (537, 539, 564, 559), (518, 537, 559, 550), (521, 529, 558, 553), (511, 510, 542, 543), (538, 540, 557, 561), (539, 524, 556, 564), (512, 511, 543, 544), (529, 531, 562, 558), (519, 520, 552, 551), (513, 538, 561, 545), (514, 513, 545, 546), (567, 565, 582, 583), (578, 579, 576, 574), (577, 578, 590, 589), (566, 568, 572, 570), (580, 577, 589, 592), (565, 567, 568, 566), (571, 569, 570, 572), (565, 566, 581, 582), (570, 569, 587, 588), (579, 578, 577, 580), (575, 573, 574, 576), (569, 571, 586, 587), (572, 568, 607, 608), (579, 580, 592, 591), (581, 598, 635, 613), (570, 588, 599, 600), (582, 581, 613, 614), (612, 584, 616, 629), (598, 599, 632, 635), (595, 594, 626, 627), (589, 590, 622, 621), (578, 574, 606, 605), (575, 576, 593, 594), (581, 566, 597, 598), (568, 567, 583, 584), (573, 575, 594, 595), (566, 570, 600, 597), (574, 573, 595, 596), (594, 593, 625, 626), (571, 572, 585, 586), (602, 604, 603, 601), (588, 587, 619, 620), (592, 589, 621, 624), (597, 600, 599, 598), (605, 606, 611, 609), (608, 607, 612, 610), (568, 584, 612, 607), (576, 579, 604, 602), (587, 586, 618, 619), (574, 596, 611, 606), (593, 576, 602, 601), (603, 591, 623, 634), (585, 572, 608, 610), (579, 591, 603, 604), (599, 588, 620, 632), (590, 578, 605, 609), (627, 626, 615, 614), (619, 618, 624, 621), (622, 620, 619, 621), (617, 623, 624, 618), (613, 628, 627, 614), (625, 616, 615, 626), (616, 625, 630, 629), (634, 633, 629, 630), (632, 631, 636, 635), (620, 622, 631, 632), (628, 613, 635, 636), (623, 617, 633, 634), (596, 595, 627, 628), (609, 611, 636, 631), (590, 609, 631, 622), (593, 601, 630, 625), (583, 582, 614, 615), (610, 612, 629, 633), (611, 596, 628, 636), (584, 583, 615, 616), (601, 603, 634, 630), (591, 592, 624, 623), (585, 610, 633, 617), (586, 585, 617, 618), (639, 637, 654, 655), (650, 651, 648, 646), (649, 650, 662, 661), (638, 640, 644, 642), (652, 649, 661, 664), (637, 639, 640, 638), (643, 641, 642, 644), (637, 638, 653, 654), (642, 641, 659, 660), (651, 650, 649, 652), (647, 645, 646, 648), (641, 643, 658, 659), (644, 640, 679, 680), (651, 652, 664, 663), (653, 670, 707, 685), (642, 660, 671, 672), (654, 653, 685, 686), (684, 656, 688, 701), (670, 671, 704, 707), (667, 666, 698, 699), (661, 662, 694, 693), (650, 646, 678, 677), (647, 648, 665, 666), (653, 638, 669, 670), (640, 639, 655, 656), (645, 647, 666, 667), (638, 642, 672, 669), (646, 645, 667, 668), (666, 665, 697, 698), (643, 644, 657, 658), (674, 676, 675, 673), (660, 659, 691, 692), (664, 661, 693, 696), (669, 672, 671, 670), (677, 678, 683, 681), (680, 679, 684, 682), (640, 656, 684, 679), (648, 651, 676, 674), (659, 658, 690, 691), (646, 668, 683, 678), (665, 648, 674, 673), (675, 663, 695, 706), (657, 644, 680, 682), (651, 663, 675, 676), (671, 660, 692, 704), (662, 650, 677, 681), (699, 698, 687, 686), (691, 690, 696, 693), (694, 692, 691, 693), (689, 695, 696, 690), (685, 700, 699, 686), (697, 688, 687, 698), (688, 697, 702, 701), (706, 705, 701, 702), (704, 703, 708, 707), (692, 694, 703, 704), (700, 685, 707, 708), (695, 689, 705, 706), (668, 667, 699, 700), (681, 683, 708, 703), (662, 681, 703, 694), (665, 673, 702, 697), (655, 654, 686, 687), (682, 684, 701, 705), (683, 668, 700, 708), (656, 655, 687, 688), (673, 675, 706, 702), (663, 664, 696, 695), (657, 682, 705, 689), (658, 657, 689, 690), (711, 709, 726, 727), (722, 723, 720, 718), (721, 722, 734, 733), (710, 712, 716, 714), (724, 721, 733, 736), (709, 711, 712, 710), (715, 713, 714, 716), (709, 710, 725, 726), (714, 713, 731, 732), (723, 722, 721, 724), (719, 717, 718, 720), (713, 715, 730, 731), (716, 712, 751, 752), (723, 724, 736, 735), (725, 742, 779, 757), (714, 732, 743, 744), (726, 725, 757, 758), (756, 728, 760, 773), (742, 743, 776, 779), (739, 738, 770, 771), (733, 734, 766, 765), (722, 718, 750, 749), (719, 720, 737, 738), (725, 710, 741, 742), (712, 711, 727, 728), (717, 719, 738, 739), (710, 714, 744, 741), (718, 717, 739, 740), (738, 737, 769, 770), (715, 716, 729, 730), (746, 748, 747, 745), (732, 731, 763, 764), (736, 733, 765, 768), (741, 744, 743, 742), (749, 750, 755, 753), (752, 751, 756, 754), (712, 728, 756, 751), (720, 723, 748, 746), (731, 730, 762, 763), (718, 740, 755, 750), (737, 720, 746, 745), (747, 735, 767, 778), (729, 716, 752, 754), (723, 735, 747, 748), (743, 732, 764, 776), (734, 722, 749, 753), (771, 770, 759, 758), (763, 762, 768, 765), (766, 764, 763, 765), (761, 767, 768, 762), (757, 772, 771, 758), (769, 760, 759, 770), (760, 769, 774, 773), (778, 777, 773, 774), (776, 775, 780, 779), (764, 766, 775, 776), (772, 757, 779, 780), (767, 761, 777, 778), (740, 739, 771, 772), (753, 755, 780, 775), (734, 753, 775, 766), (737, 745, 774, 769), (727, 726, 758, 759), (754, 756, 773, 777), (755, 740, 772, 780), (728, 727, 759, 760), (745, 747, 778, 774), (735, 736, 768, 767), (729, 754, 777, 761), (730, 729, 761, 762)])
me_cube_001.polygons.foreach_set('use_smooth', [True] * 769)
_uv = me_cube_001.uv_layers.new(name='UVMap')
_uv.uv.foreach_set('vector', [0.7272, 0.697, 0.7253, 0.6968, 0.7234, 0.6975, 0.721, 0.6989, 0.7185, 0.701, 0.7156, 0.704, 0.7182, 0.7078, 0.7207, 0.71, 0.7225, 0.7112, 0.7245, 0.7114, 0.7265, 0.7108, 0.7287, 0.7093, 0.7312, 0.7072, 0.734, 0.7041, 0.7315, 0.7004, 0.7292, 0.698, 0.2457, 0.6844, 0.2434, 0.6927, 0.2472, 0.6938, 0.2504, 0.6864, 0.2349, 0.7274, 0.2372, 0.7185, 0.2333, 0.7174, 0.23, 0.7253, 0.23, 0.7253, 0.2333, 0.7174, 0.2286, 0.7153, 0.2253, 0.7228, 0.2595, 0.7224, 0.2579, 0.7125, 0.2514, 0.7159, 0.2546, 0.7238, 0.2402, 0.7287, 0.2405, 0.7187, 0.2372, 0.7185, 0.2349, 0.7274, 0.2334, 0.693, 0.2338, 0.6944, 0.2371, 0.6936, 0.237, 0.6924, 0.2452, 0.7275, 0.2436, 0.7185, 0.2405, 0.7187, 0.2402, 0.7287, 0.2408, 0.6831, 0.2401, 0.6922, 0.2434, 0.6927, 0.2457, 0.6844, 0.7245, 0.7114, 0.7251, 0.7251, 0.7287, 0.7246, 0.7265, 0.7108, 0.2546, 0.7238, 0.2514, 0.7159, 0.2471, 0.7176, 0.2499, 0.7258, 0.2504, 0.6864, 0.2472, 0.6938, 0.2516, 0.6959, 0.2548, 0.6887, 0.2253, 0.7228, 0.2286, 0.7153, 0.2221, 0.7112, 0.2204, 0.7214, 0.2255, 0.6863, 0.2289, 0.6947, 0.2334, 0.693, 0.2306, 0.6842, 0.2548, 0.6887, 0.2516, 0.6959, 0.2579, 0.6998, 0.2595, 0.6901, 0.2357, 0.6824, 0.237, 0.6924, 0.2401, 0.6922, 0.2408, 0.6831, 0.2203, 0.6878, 0.222, 0.6982, 0.2289, 0.6947, 0.2255, 0.6863, 0.2306, 0.6842, 0.2334, 0.693, 0.237, 0.6924, 0.2357, 0.6824, 0.7207, 0.71, 0.7177, 0.7247, 0.7214, 0.7251, 0.7225, 0.7112, 0.7185, 0.701, 0.7136, 0.6851, 0.7097, 0.6865, 0.7156, 0.704, 0.7253, 0.6968, 0.7253, 0.6831, 0.7215, 0.6833, 0.7234, 0.6975, 0.7265, 0.7108, 0.7287, 0.7246, 0.7325, 0.7237, 0.7287, 0.7093, 0.734, 0.7041, 0.7403, 0.6864, 0.7363, 0.6851, 0.7315, 0.7004, 0.721, 0.6989, 0.7176, 0.6841, 0.7136, 0.6851, 0.7185, 0.701, 0.7182, 0.7078, 0.7137, 0.7237, 0.7177, 0.7247, 0.7207, 0.71, 0.2499, 0.7258, 0.2471, 0.7176, 0.2436, 0.7185, 0.2452, 0.7275, 0.7292, 0.698, 0.7325, 0.6841, 0.7289, 0.6834, 0.7272, 0.697, 0.7312, 0.7072, 0.7364, 0.7226, 0.7403, 0.7211, 0.734, 0.7041, 0.7234, 0.6975, 0.7215, 0.6833, 0.7176, 0.6841, 0.721, 0.6989, 0.7156, 0.704, 0.7096, 0.7225, 0.7137, 0.7237, 0.7182, 0.7078, 0.7272, 0.697, 0.7289, 0.6834, 0.7253, 0.6831, 0.7253, 0.6968, 0.7225, 0.7112, 0.7214, 0.7251, 0.7251, 0.7251, 0.7245, 0.7114, 0.7287, 0.7093, 0.7325, 0.7237, 0.7364, 0.7226, 0.7312, 0.7072, 0.7315, 0.7004, 0.7363, 0.6851, 0.7325, 0.6841, 0.7292, 0.698, 0.2434, 0.7173, 0.2425, 0.7126, 0.2404, 0.7129, 0.2405, 0.7175, 0.2405, 0.7187, 0.2405, 0.7175, 0.2374, 0.7172, 0.2372, 0.7185, 0.2289, 0.6947, 0.2298, 0.6964, 0.2338, 0.6944, 0.2334, 0.693, 0.2286, 0.7153, 0.2295, 0.7136, 0.2238, 0.709, 0.2221, 0.7112, 0.2471, 0.7176, 0.2466, 0.7163, 0.2434, 0.7173, 0.2436, 0.7185, 0.2333, 0.7174, 0.2338, 0.716, 0.2295, 0.7136, 0.2286, 0.7153, 0.2372, 0.7185, 0.2374, 0.7172, 0.2338, 0.716, 0.2333, 0.7174, 0.2436, 0.7185, 0.2434, 0.7173, 0.2405, 0.7175, 0.2405, 0.7187, 0.2514, 0.7159, 0.2505, 0.7143, 0.2466, 0.7163, 0.2471, 0.7176, 0.2472, 0.6938, 0.2466, 0.6951, 0.2507, 0.6975, 0.2516, 0.6959, 0.2401, 0.6922, 0.2401, 0.6934, 0.2431, 0.6939, 0.2434, 0.6927, 0.237, 0.6924, 0.2371, 0.6936, 0.2401, 0.6934, 0.2401, 0.6922, 0.2516, 0.6959, 0.2507, 0.6975, 0.2562, 0.7019, 0.2579, 0.6998, 0.2434, 0.6927, 0.2431, 0.6939, 0.2466, 0.6951, 0.2472, 0.6938, 0.222, 0.6982, 0.2236, 0.7007, 0.2298, 0.6964, 0.2289, 0.6947, 0.2579, 0.7125, 0.2565, 0.7102, 0.2505, 0.7143, 0.2514, 0.7159, 0.2379, 0.6984, 0.2359, 0.6996, 0.2339, 0.7019, 0.2322, 0.7054, 0.2339, 0.7086, 0.2361, 0.711, 0.2383, 0.7124, 0.2404, 0.7129, 0.2425, 0.7126, 0.2444, 0.7113, 0.2465, 0.709, 0.2481, 0.7055, 0.2465, 0.7024, 0.2443, 0.7001, 0.2421, 0.6987, 0.24, 0.6981, 0.2298, 0.6964, 0.2339, 0.7019, 0.2359, 0.6996, 0.2338, 0.6944, 0.2505, 0.7143, 0.2465, 0.709, 0.2444, 0.7113, 0.2466, 0.7163, 0.2466, 0.7163, 0.2444, 0.7113, 0.2425, 0.7126, 0.2434, 0.7173, 0.2466, 0.6951, 0.2443, 0.7001, 0.2465, 0.7024, 0.2507, 0.6975, 0.2401, 0.6934, 0.24, 0.6981, 0.2421, 0.6987, 0.2431, 0.6939, 0.2374, 0.7172, 0.2383, 0.7124, 0.2361, 0.711, 0.2338, 0.716, 0.2431, 0.6939, 0.2421, 0.6987, 0.2443, 0.7001, 0.2466, 0.6951, 0.2236, 0.7007, 0.2322, 0.7054, 0.2339, 0.7019, 0.2298, 0.6964, 0.2507, 0.6975, 0.2465, 0.7024, 0.2481, 0.7055, 0.2562, 0.7019, 0.2338, 0.6944, 0.2359, 0.6996, 0.2379, 0.6984, 0.2371, 0.6936, 0.2371, 0.6936, 0.2379, 0.6984, 0.24, 0.6981, 0.2401, 0.6934, 0.2295, 0.7136, 0.2339, 0.7086, 0.2322, 0.7054, 0.2238, 0.709, 0.2565, 0.7102, 0.2481, 0.7055, 0.2465, 0.709, 0.2505, 0.7143, 0.2338, 0.716, 0.2361, 0.711, 0.2339, 0.7086, 0.2295, 0.7136, 0.2405, 0.7175, 0.2404, 0.7129, 0.2383, 0.7124, 0.2374, 0.7172, 0.3954, 0.7568, 0.3953, 0.7618, 0.7074, 0.7587, 0.3922, 0.7311, 0.7088, 0.7286, 0.3937, 0.7252, 0.3933, 0.6935, 0.7087, 0.6886, 0.3921, 0.6875, 0.3937, 0.7252, 0.7088, 0.7229, 0.3947, 0.7197, 0.3921, 0.7783, 0.7074, 0.7758, 0.3936, 0.7724, 0.3947, 0.7197, 0.7088, 0.7172, 0.3953, 0.7146, 0.3936, 0.7724, 0.7074, 0.7701, 0.3947, 0.767, 0.3953, 0.7146, 0.7088, 0.7115, 0.3955, 0.7095, 0.7074, 0.7644, 0.3953, 0.7618, 0.3947, 0.767, 0.3955, 0.7095, 0.7088, 0.7057, 0.3951, 0.7043, 0.3943, 0.7464, 0.7073, 0.7417, 0.3933, 0.7408, 0.3951, 0.7043, 0.7088, 0.7, 0.3944, 0.699, 0.3933, 0.7408, 0.7073, 0.736, 0.392, 0.7349, 0.3954, 0.7568, 0.7074, 0.753, 0.395, 0.7516, 0.3944, 0.699, 0.7088, 0.6943, 0.3933, 0.6935, 0.395, 0.7516, 0.7074, 0.7473, 0.3943, 0.7464, 0.7074, 0.753, 0.3954, 0.7568, 0.7074, 0.7587, 0.7074, 0.753, 0.7074, 0.7473, 0.395, 0.7516, 0.7073, 0.7417, 0.3943, 0.7464, 0.7074, 0.7473, 0.7073, 0.736, 0.3933, 0.7408, 0.7073, 0.7417, 0.7088, 0.7286, 0.3922, 0.7311, 0.7088, 0.7341, 0.7088, 0.7229, 0.3937, 0.7252, 0.7088, 0.7286, 0.7088, 0.7172, 0.3947, 0.7197, 0.7088, 0.7229, 0.7088, 0.7115, 0.3953, 0.7146, 0.7088, 0.7172, 0.7088, 0.7115, 0.7088, 0.7057, 0.3955, 0.7095, 0.7088, 0.7, 0.3951, 0.7043, 0.7088, 0.7057, 0.7088, 0.6943, 0.3944, 0.699, 0.7088, 0.7, 0.7087, 0.6886, 0.3933, 0.6935, 0.7088, 0.6943, 0.7087, 0.6831, 0.3921, 0.6875, 0.7087, 0.6886, 0.7074, 0.7701, 0.3936, 0.7724, 0.7074, 0.7758, 0.7074, 0.7644, 0.3947, 0.767, 0.7074, 0.7701, 0.7074, 0.7587, 0.3953, 0.7618, 0.7074, 0.7644, 0.3947, 0.7197, 0.384, 0.7181, 0.3831, 0.7225, 0.3937, 0.7252, 0.3947, 0.767, 0.384, 0.7654, 0.3831, 0.7697, 0.3936, 0.7724, 0.3953, 0.7146, 0.3844, 0.7138, 0.384, 0.7181, 0.3947, 0.7197, 0.3953, 0.7618, 0.3844, 0.7611, 0.384, 0.7654, 0.3947, 0.767, 0.3955, 0.7095, 0.3844, 0.7095, 0.3844, 0.7138, 0.3953, 0.7146, 0.395, 0.7516, 0.3843, 0.7523, 0.3844, 0.7568, 0.3954, 0.7568, 0.3954, 0.7568, 0.3844, 0.7568, 0.3844, 0.7611, 0.3953, 0.7618, 0.3951, 0.7043, 0.3843, 0.705, 0.3844, 0.7095, 0.3955, 0.7095, 0.3943, 0.7464, 0.3838, 0.7479, 0.3843, 0.7523, 0.395, 0.7516, 0.3944, 0.699, 0.3839, 0.7005, 0.3843, 0.705, 0.3951, 0.7043, 0.3933, 0.7408, 0.3831, 0.7434, 0.3838, 0.7479, 0.3943, 0.7464, 0.3933, 0.6935, 0.3831, 0.6961, 0.3839, 0.7005, 0.3944, 0.699, 0.392, 0.7349, 0.3817, 0.7392, 0.3831, 0.7434, 0.3933, 0.7408, 0.3921, 0.6875, 0.3817, 0.6919, 0.3831, 0.6961, 0.3933, 0.6935, 0.3937, 0.7252, 0.3831, 0.7225, 0.3816, 0.7267, 0.3922, 0.7311, 0.3936, 0.7724, 0.3831, 0.7697, 0.3816, 0.7739, 0.3921, 0.7783, 0.6469, 0.3313, 0.6493, 0.3334, 0.6524, 0.3346, 0.6558, 0.3346, 0.659, 0.3334, 0.6614, 0.3313, 0.6627, 0.3286, 0.6627, 0.3256, 0.6614, 0.3229, 0.659, 0.3208, 0.6558, 0.3196, 0.6524, 0.3196, 0.6493, 0.3208, 0.6469, 0.3229, 0.6456, 0.3256, 0.6456, 0.3286, 0.3787, 0.7131, 0.3753, 0.7381, 0.3681, 0.7132, 0.3745, 0.6886, 0.1874, 0.6825, 0.1876, 0.8859, 0.1822, 0.8858, 0.3027, 0.7079, 0.2998, 0.7244, 0.2955, 0.7231, 0.193, 0.6826, 0.1933, 0.886, 0.1876, 0.8859, 0.1986, 0.6827, 0.1989, 0.8861, 0.1933, 0.886, 0.3115, 0.7093, 0.3076, 0.7274, 0.3038, 0.7258, 0.2042, 0.6827, 0.2044, 0.8861, 0.1989, 0.8861, 0.2095, 0.6828, 0.2096, 0.8862, 0.2044, 0.8861, 0.2146, 0.6829, 0.2146, 0.8862, 0.2096, 0.8862, 0.2196, 0.6829, 0.2196, 0.8863, 0.2146, 0.8862, 0.1712, 0.8839, 0.1711, 0.6828, 0.1762, 0.6828, 0.1659, 0.8838, 0.1657, 0.6827, 0.1711, 0.6828, 0.1604, 0.8837, 0.1601, 0.6826, 0.1657, 0.6827, 0.3753, 0.7381, 0.3695, 0.7393, 0.3681, 0.7132, 0.1548, 0.8837, 0.1545, 0.6826, 0.1601, 0.6826, 0.1493, 0.8836, 0.1491, 0.6825, 0.1545, 0.6826, 0.177, 0.8858, 0.177, 0.6824, 0.1821, 0.6825, 0.1456, 0.6825, 0.1491, 0.6825, 0.144, 0.8835, 0.1989, 0.8861, 0.1986, 0.6827, 0.2042, 0.6827, 0.3115, 0.7093, 0.3096, 0.6889, 0.317, 0.6677, 0.3192, 0.6901, 0.1821, 0.6825, 0.1822, 0.8858, 0.177, 0.8858, 0.37, 0.6387, 0.3638, 0.6883, 0.3523, 0.6874, 0.3586, 0.6377, 0.3078, 0.648, 0.3096, 0.6889, 0.299, 0.6879, 0.2976, 0.6489, 0.3586, 0.6377, 0.3523, 0.6874, 0.3408, 0.6861, 0.3477, 0.6374, 0.3634, 0.7403, 0.3569, 0.713, 0.3638, 0.6883, 0.3681, 0.7132, 0.2976, 0.6489, 0.299, 0.6879, 0.2862, 0.6877, 0.2855, 0.6489, 0.3454, 0.7126, 0.3439, 0.74, 0.3378, 0.739, 0.3504, 0.7407, 0.3454, 0.7126, 0.3523, 0.6874, 0.3569, 0.713, 0.2811, 0.7069, 0.2744, 0.6887, 0.2862, 0.6877, 0.3378, 0.739, 0.3343, 0.7121, 0.3408, 0.6861, 0.3454, 0.7126, 0.3038, 0.7258, 0.3027, 0.7079, 0.3096, 0.6889, 0.3115, 0.7093, 0.1876, 0.8859, 0.1874, 0.6825, 0.193, 0.6826, 0.2955, 0.7231, 0.2921, 0.7069, 0.299, 0.6879, 0.3027, 0.7079, 0.2744, 0.6887, 0.2652, 0.6903, 0.2639, 0.647, 0.2737, 0.6482, 0.2863, 0.7221, 0.2811, 0.7069, 0.2862, 0.6877, 0.2921, 0.7069, 0.3809, 0.6404, 0.3745, 0.6886, 0.3638, 0.6883, 0.37, 0.6387, 0.1933, 0.886, 0.193, 0.6826, 0.1986, 0.6827, 0.3681, 0.7132, 0.3695, 0.7393, 0.3634, 0.7403, 0.3569, 0.713, 0.357, 0.7408, 0.3504, 0.7407, 0.2774, 0.7232, 0.272, 0.7076, 0.2744, 0.6887, 0.2811, 0.7069, 0.2044, 0.8861, 0.2042, 0.6827, 0.2095, 0.6828, 0.1545, 0.6826, 0.1548, 0.8837, 0.1493, 0.8836, 0.2096, 0.8862, 0.2095, 0.6828, 0.2146, 0.6829, 0.1491, 0.6825, 0.1493, 0.8836, 0.144, 0.8835, 0.2146, 0.8862, 0.2146, 0.6829, 0.2196, 0.6829, 0.1762, 0.6828, 0.1762, 0.8839, 0.1712, 0.8839, 0.1657, 0.6827, 0.1659, 0.8838, 0.1604, 0.8837, 0.1711, 0.6828, 0.1712, 0.8839, 0.1659, 0.8838, 0.1601, 0.6826, 0.1604, 0.8837, 0.1548, 0.8837, 0.3454, 0.7126, 0.3408, 0.6861, 0.3523, 0.6874, 0.3569, 0.713, 0.3523, 0.6874, 0.3638, 0.6883, 0.3408, 0.6861, 0.3419, 0.6611, 0.3477, 0.6374, 0.317, 0.6677, 0.3096, 0.6889, 0.3078, 0.648, 0.6634, 0.3288, 0.6634, 0.3232, 0.6649, 0.3209, 0.6672, 0.3196, 0.6725, 0.3203, 0.6763, 0.3247, 0.6763, 0.3304, 0.6725, 0.3339, 0.6672, 0.3332, 0.3425, 0.6374, 0.3419, 0.6611, 0.3372, 0.6374, 0.369, 0.3528, 0.3587, 0.3539, 0.3577, 0.3457, 0.3649, 0.3441, 0.3425, 0.6374, 0.3477, 0.6374, 0.3419, 0.6611, 0.3587, 0.3539, 0.349, 0.3538, 0.3506, 0.3451, 0.3577, 0.3457, 0.3793, 0.3497, 0.369, 0.3528, 0.3649, 0.3441, 0.3711, 0.341, 0.3027, 0.7079, 0.299, 0.6879, 0.3096, 0.6889, 0.2921, 0.7069, 0.2862, 0.6877, 0.299, 0.6879, 0.344, 0.3532, 0.3388, 0.3518, 0.3442, 0.3429, 0.3473, 0.3443, 0.37, 0.6387, 0.3586, 0.6377, 0.3587, 0.3539, 0.369, 0.3528, 0.3586, 0.6377, 0.3477, 0.6374, 0.349, 0.3538, 0.3587, 0.3539, 0.2855, 0.6489, 0.2862, 0.6877, 0.2744, 0.6887, 0.2737, 0.6482, 0.3092, 0.3543, 0.2995, 0.3547, 0.3009, 0.3461, 0.3078, 0.3462, 0.2955, 0.7231, 0.2909, 0.7224, 0.2921, 0.7069, 0.3634, 0.7403, 0.357, 0.7408, 0.3569, 0.713, 0.3787, 0.7131, 0.3809, 0.7366, 0.3753, 0.7381, 0.29, 0.3536, 0.2805, 0.3497, 0.2886, 0.341, 0.2941, 0.3445, 0.2995, 0.3547, 0.29, 0.3536, 0.2941, 0.3445, 0.3009, 0.3461, 0.349, 0.3538, 0.344, 0.3532, 0.3473, 0.3443, 0.3506, 0.3451, 0.3681, 0.7132, 0.3638, 0.6883, 0.3745, 0.6886, 0.3192, 0.3518, 0.3092, 0.3543, 0.3078, 0.3462, 0.3135, 0.3439, 0.2737, 0.6482, 0.2639, 0.647, 0.2805, 0.3497, 0.29, 0.3536, 0.2863, 0.7221, 0.2817, 0.7225, 0.2811, 0.7069, 0.3504, 0.7407, 0.3439, 0.74, 0.3454, 0.7126, 0.3477, 0.6374, 0.3425, 0.6374, 0.344, 0.3532, 0.349, 0.3538, 0.3809, 0.6404, 0.37, 0.6387, 0.369, 0.3528, 0.3793, 0.3497, 0.3425, 0.6374, 0.3372, 0.6374, 0.3388, 0.3518, 0.344, 0.3532, 0.2976, 0.6489, 0.2855, 0.6489, 0.2995, 0.3547, 0.3092, 0.3543, 0.2774, 0.7232, 0.2734, 0.7242, 0.272, 0.7076, 0.2744, 0.6887, 0.272, 0.7076, 0.2652, 0.6903, 0.2811, 0.7069, 0.2817, 0.7225, 0.2774, 0.7232, 0.3078, 0.648, 0.2976, 0.6489, 0.3092, 0.3543, 0.3192, 0.3518, 0.3378, 0.739, 0.3321, 0.7376, 0.3343, 0.7121, 0.1341, 0.8835, 0.1371, 0.6824, 0.139, 0.8835, 0.1822, 0.8858, 0.1821, 0.6825, 0.1874, 0.6825, 0.3038, 0.7258, 0.2998, 0.7244, 0.3027, 0.7079, 0.2855, 0.6489, 0.2737, 0.6482, 0.29, 0.3536, 0.2995, 0.3547, 0.2921, 0.7069, 0.2909, 0.7224, 0.2863, 0.7221, 0.1406, 0.6824, 0.139, 0.8835, 0.1371, 0.6824, 0.1341, 0.8835, 0.1321, 0.6824, 0.1371, 0.6824, 0.1456, 0.6825, 0.144, 0.8835, 0.139, 0.8835, 0.1406, 0.6824, 0.4003, 0.08464, 0.3997, 0.2544, 0.3947, 0.2611, 0.3954, 0.07811, 0.8603, 0.6859, 0.8622, 0.9538, 0.811, 0.9545, 0.8092, 0.6866, 0.8834, 0.7348, 0.8603, 0.6859, 0.8689, 0.6762, 0.8886, 0.728, 0.4222, 0.3006, 0.4219, 0.04016, 0.4723, 0.04005, 0.4733, 0.3006, 0.8835, 0.9063, 0.8834, 0.7348, 0.8886, 0.728, 0.8886, 0.9129, 0.3997, 0.2544, 0.4003, 0.08464, 0.4219, 0.04016, 0.4222, 0.3006, 0.4948, 0.08603, 0.4946, 0.2561, 0.4733, 0.3006, 0.4723, 0.04005, 0.3997, 0.2544, 0.4222, 0.3006, 0.4144, 0.3093, 0.3947, 0.2611, 0.4733, 0.3006, 0.4946, 0.2561, 0.4995, 0.2626, 0.481, 0.3096, 0.8622, 0.9538, 0.8603, 0.6859, 0.8834, 0.7348, 0.8835, 0.9063, 0.788, 0.9056, 0.7879, 0.7341, 0.8092, 0.6866, 0.811, 0.9545, 0.4946, 0.2561, 0.4948, 0.08603, 0.4998, 0.07932, 0.4995, 0.2626, 0.4723, 0.04005, 0.4219, 0.04016, 0.422, 0.03985, 0.4722, 0.03979, 0.8622, 0.9538, 0.8835, 0.9063, 0.8886, 0.9129, 0.8709, 0.9637, 0.4144, 0.3093, 0.4339, 0.3139, 0.4309, 0.3259, 0.4086, 0.318, 0.4733, 0.3006, 0.481, 0.3096, 0.4614, 0.3129, 0.4732, 0.3009, 0.3947, 0.2611, 0.4144, 0.3093, 0.4086, 0.318, 0.3888, 0.2668, 0.4336, 0.02799, 0.4143, 0.03134, 0.4088, 0.02298, 0.4307, 0.01593, 0.4339, 0.3139, 0.4614, 0.3129, 0.4644, 0.3249, 0.4309, 0.3259, 0.7828, 0.7275, 0.7828, 0.9124, 0.7769, 0.9182, 0.7769, 0.7218, 0.8886, 0.728, 0.8689, 0.6762, 0.8752, 0.6657, 0.8944, 0.7222, 0.8603, 0.6859, 0.8092, 0.6866, 0.8093, 0.6862, 0.8602, 0.6856, 0.788, 0.9056, 0.811, 0.9545, 0.8024, 0.9642, 0.7828, 0.9124, 0.4144, 0.3093, 0.4222, 0.3006, 0.4223, 0.3008, 0.4339, 0.3139, 0.4219, 0.04016, 0.4003, 0.08464, 0.3954, 0.07811, 0.4143, 0.03134, 0.7879, 0.7341, 0.788, 0.9056, 0.7828, 0.9124, 0.7828, 0.7275, 0.4222, 0.3006, 0.4733, 0.3006, 0.4732, 0.3009, 0.4223, 0.3008, 0.8092, 0.6866, 0.7879, 0.7341, 0.7828, 0.7275, 0.8005, 0.6767, 0.7828, 0.9124, 0.8024, 0.9642, 0.7962, 0.9747, 0.7769, 0.9182, 0.4948, 0.08603, 0.4723, 0.04005, 0.48, 0.03143, 0.4998, 0.07932, 0.8111, 0.9548, 0.8621, 0.9542, 0.8502, 0.9662, 0.8234, 0.9676, 0.481, 0.3096, 0.4995, 0.2626, 0.5052, 0.2682, 0.4866, 0.3181, 0.8886, 0.9129, 0.8886, 0.728, 0.8944, 0.7222, 0.8944, 0.9186, 0.4223, 0.3008, 0.4732, 0.3009, 0.4614, 0.3129, 0.4339, 0.3139, 0.8602, 0.6856, 0.8093, 0.6862, 0.8212, 0.6742, 0.8479, 0.6728, 0.4722, 0.03979, 0.422, 0.03985, 0.4336, 0.02799, 0.4608, 0.02698, 0.4219, 0.04016, 0.4143, 0.03134, 0.4336, 0.02799, 0.422, 0.03985, 0.811, 0.9545, 0.8622, 0.9538, 0.8621, 0.9542, 0.8111, 0.9548, 0.4995, 0.2626, 0.4998, 0.07932, 0.5057, 0.07361, 0.5052, 0.2682, 0.8092, 0.6866, 0.8005, 0.6767, 0.8212, 0.6742, 0.8093, 0.6862, 0.8024, 0.9642, 0.811, 0.9545, 0.8111, 0.9548, 0.8234, 0.9676, 0.8502, 0.9662, 0.8709, 0.9637, 0.877, 0.9739, 0.8524, 0.9778, 0.48, 0.03143, 0.4723, 0.04005, 0.4722, 0.03979, 0.4608, 0.02698, 0.8622, 0.9538, 0.8709, 0.9637, 0.8502, 0.9662, 0.8621, 0.9542, 0.4614, 0.3129, 0.481, 0.3096, 0.4866, 0.3181, 0.4644, 0.3249, 0.8689, 0.6762, 0.8603, 0.6859, 0.8602, 0.6856, 0.8479, 0.6728, 0.3816, 0.268, 0.3821, 0.07113, 0.3898, 0.07257, 0.3888, 0.2668, 0.5052, 0.2682, 0.5057, 0.07361, 0.5129, 0.07235, 0.5129, 0.2696, 0.4956, 0.3274, 0.4866, 0.3181, 0.5052, 0.2682, 0.5129, 0.2696, 0.4857, 0.02271, 0.4955, 0.01303, 0.5129, 0.07235, 0.5057, 0.07361, 0.4086, 0.318, 0.3986, 0.3278, 0.3816, 0.268, 0.3888, 0.2668, 0.4, 0.01224, 0.4088, 0.02298, 0.3898, 0.07257, 0.3821, 0.07113, 0.4088, 0.02298, 0.4, 0.01224, 0.4277, 0.001712, 0.4307, 0.01593, 0.4672, 0.0003841, 0.4637, 0.01518, 0.4307, 0.01593, 0.4277, 0.001712, 0.4644, 0.3249, 0.4681, 0.3403, 0.4273, 0.341, 0.4309, 0.3259, 0.4866, 0.3181, 0.4956, 0.3274, 0.4681, 0.3403, 0.4644, 0.3249, 0.3986, 0.3278, 0.4086, 0.318, 0.4309, 0.3259, 0.4273, 0.341, 0.4955, 0.01303, 0.4857, 0.02271, 0.4637, 0.01518, 0.4672, 0.0003841, 0.8005, 0.6767, 0.7828, 0.7275, 0.7769, 0.7218, 0.7944, 0.6665, 0.8479, 0.6728, 0.8212, 0.6742, 0.819, 0.6626, 0.8499, 0.661, 0.8689, 0.6762, 0.8479, 0.6728, 0.8499, 0.661, 0.8752, 0.6657, 0.8024, 0.9642, 0.8234, 0.9676, 0.8214, 0.9794, 0.7962, 0.9747, 0.3954, 0.07811, 0.3947, 0.2611, 0.3888, 0.2668, 0.3898, 0.07257, 0.4608, 0.02698, 0.4336, 0.02799, 0.4307, 0.01593, 0.4637, 0.01518, 0.8212, 0.6742, 0.8005, 0.6767, 0.7944, 0.6665, 0.819, 0.6626, 0.4143, 0.03134, 0.3954, 0.07811, 0.3898, 0.07257, 0.4088, 0.02298, 0.8234, 0.9676, 0.8502, 0.9662, 0.8524, 0.9778, 0.8214, 0.9794, 0.8709, 0.9637, 0.8886, 0.9129, 0.8944, 0.9186, 0.877, 0.9739, 0.48, 0.03143, 0.4608, 0.02698, 0.4637, 0.01518, 0.4857, 0.02271, 0.4998, 0.07932, 0.48, 0.03143, 0.4857, 0.02271, 0.5057, 0.07361, 0.1508, 0.08444, 0.1502, 0.2538, 0.1452, 0.2605, 0.1459, 0.07793, 0.2973, 0.3054, 0.2954, 0.03687, 0.3467, 0.03623, 0.3486, 0.3048, 0.2741, 0.2564, 0.2973, 0.3054, 0.2887, 0.3151, 0.269, 0.2632, 0.1727, 0.2999, 0.1723, 0.04006, 0.2226, 0.03999, 0.2236, 0.3, 0.2741, 0.08452, 0.2741, 0.2564, 0.269, 0.2632, 0.269, 0.07788, 0.1502, 0.2538, 0.1508, 0.08444, 0.1723, 0.04006, 0.1727, 0.2999, 0.2451, 0.08588, 0.2449, 0.2556, 0.2236, 0.3, 0.2226, 0.03999, 0.1502, 0.2538, 0.1727, 0.2999, 0.1649, 0.3086, 0.1452, 0.2605, 0.2236, 0.3, 0.2449, 0.2556, 0.2498, 0.2621, 0.2313, 0.3089, 0.2954, 0.03687, 0.2973, 0.3054, 0.2741, 0.2564, 0.2741, 0.08452, 0.3698, 0.08529, 0.3699, 0.2571, 0.3486, 0.3048, 0.3467, 0.03623, 0.2449, 0.2556, 0.2451, 0.08588, 0.2501, 0.07918, 0.2498, 0.2621, 0.2226, 0.03999, 0.1723, 0.04006, 0.1724, 0.03976, 0.2225, 0.03973, 0.2954, 0.03687, 0.2741, 0.08452, 0.269, 0.07788, 0.2867, 0.02702, 0.1649, 0.3086, 0.1843, 0.3132, 0.1813, 0.3252, 0.1591, 0.3174, 0.2236, 0.3, 0.2313, 0.3089, 0.2118, 0.3122, 0.2235, 0.3003, 0.1452, 0.2605, 0.1649, 0.3086, 0.1591, 0.3174, 0.1393, 0.2662, 0.184, 0.02794, 0.1647, 0.03128, 0.1592, 0.02294, 0.1811, 0.0159, 0.1843, 0.3132, 0.2118, 0.3122, 0.2147, 0.3242, 0.1813, 0.3252, 0.375, 0.2638, 0.375, 0.07843, 0.3809, 0.07264, 0.3809, 0.2694, 0.269, 0.2632, 0.2887, 0.3151, 0.2824, 0.3257, 0.2631, 0.269, 0.2973, 0.3054, 0.3486, 0.3048, 0.3485, 0.3051, 0.2974, 0.3057, 0.3698, 0.08529, 0.3467, 0.03623, 0.3553, 0.02651, 0.375, 0.07843, 0.1649, 0.3086, 0.1727, 0.2999, 0.1728, 0.3002, 0.1843, 0.3132, 0.1723, 0.04006, 0.1508, 0.08444, 0.1459, 0.07793, 0.1647, 0.03128, 0.3699, 0.2571, 0.3698, 0.08529, 0.375, 0.07843, 0.375, 0.2638, 0.1727, 0.2999, 0.2236, 0.3, 0.2235, 0.3003, 0.1728, 0.3002, 0.3486, 0.3048, 0.3699, 0.2571, 0.375, 0.2638, 0.3573, 0.3146, 0.375, 0.07843, 0.3553, 0.02651, 0.3616, 0.01594, 0.3809, 0.07264, 0.2451, 0.08588, 0.2226, 0.03999, 0.2303, 0.03138, 0.2501, 0.07918, 0.3466, 0.03594, 0.2955, 0.03652, 0.3074, 0.02452, 0.3343, 0.02312, 0.2313, 0.3089, 0.2498, 0.2621, 0.2555, 0.2676, 0.2369, 0.3174, 0.269, 0.07788, 0.269, 0.2632, 0.2631, 0.269, 0.2631, 0.07223, 0.1728, 0.3002, 0.2235, 0.3003, 0.2118, 0.3122, 0.1843, 0.3132, 0.2974, 0.3057, 0.3485, 0.3051, 0.3365, 0.3172, 0.3098, 0.3186, 0.2225, 0.03973, 0.1724, 0.03976, 0.184, 0.02794, 0.2112, 0.02694, 0.1723, 0.04006, 0.1647, 0.03128, 0.184, 0.02794, 0.1724, 0.03976, 0.3467, 0.03623, 0.2954, 0.03687, 0.2955, 0.03652, 0.3466, 0.03594, 0.2498, 0.2621, 0.2501, 0.07918, 0.2559, 0.07349, 0.2555, 0.2676, 0.3486, 0.3048, 0.3573, 0.3146, 0.3365, 0.3172, 0.3485, 0.3051, 0.3553, 0.02651, 0.3467, 0.03623, 0.3466, 0.03594, 0.3343, 0.02312, 0.3074, 0.02452, 0.2867, 0.02702, 0.2805, 0.01683, 0.3052, 0.01287, 0.2303, 0.03138, 0.2226, 0.03999, 0.2225, 0.03973, 0.2112, 0.02694, 0.2954, 0.03687, 0.2867, 0.02702, 0.3074, 0.02452, 0.2955, 0.03652, 0.2118, 0.3122, 0.2313, 0.3089, 0.2369, 0.3174, 0.2147, 0.3242, 0.2887, 0.3151, 0.2973, 0.3054, 0.2974, 0.3057, 0.3098, 0.3186, 0.1321, 0.2674, 0.1326, 0.07097, 0.1402, 0.07241, 0.1393, 0.2662, 0.2555, 0.2676, 0.2559, 0.07349, 0.2631, 0.07223, 0.2631, 0.269, 0.2459, 0.3267, 0.2369, 0.3174, 0.2555, 0.2676, 0.2631, 0.269, 0.236, 0.02268, 0.2458, 0.01301, 0.2631, 0.07223, 0.2559, 0.07349, 0.1591, 0.3174, 0.1491, 0.3271, 0.1321, 0.2674, 0.1393, 0.2662, 0.1504, 0.01223, 0.1592, 0.02294, 0.1402, 0.07241, 0.1326, 0.07097, 0.1592, 0.02294, 0.1504, 0.01223, 0.1781, 0.001706, 0.1811, 0.0159, 0.2175, 0.0003841, 0.214, 0.01516, 0.1811, 0.0159, 0.1781, 0.001706, 0.2147, 0.3242, 0.2184, 0.3395, 0.1777, 0.3403, 0.1813, 0.3252, 0.2369, 0.3174, 0.2459, 0.3267, 0.2184, 0.3395, 0.2147, 0.3242, 0.1491, 0.3271, 0.1591, 0.3174, 0.1813, 0.3252, 0.1777, 0.3403, 0.2458, 0.01301, 0.236, 0.02268, 0.214, 0.01516, 0.2175, 0.0003841, 0.3573, 0.3146, 0.375, 0.2638, 0.3809, 0.2694, 0.3634, 0.3248, 0.3098, 0.3186, 0.3365, 0.3172, 0.3387, 0.3288, 0.3078, 0.3304, 0.2887, 0.3151, 0.3098, 0.3186, 0.3078, 0.3304, 0.2824, 0.3257, 0.3553, 0.02651, 0.3343, 0.02312, 0.3363, 0.01123, 0.3616, 0.01594, 0.1459, 0.07793, 0.1452, 0.2605, 0.1393, 0.2662, 0.1402, 0.07241, 0.2112, 0.02694, 0.184, 0.02794, 0.1811, 0.0159, 0.214, 0.01516, 0.3365, 0.3172, 0.3573, 0.3146, 0.3634, 0.3248, 0.3387, 0.3288, 0.1647, 0.03128, 0.1459, 0.07793, 0.1402, 0.07241, 0.1592, 0.02294, 0.3343, 0.02312, 0.3074, 0.02452, 0.3052, 0.01287, 0.3363, 0.01123, 0.2867, 0.02702, 0.269, 0.07788, 0.2631, 0.07223, 0.2805, 0.01683, 0.2303, 0.03138, 0.2112, 0.02694, 0.214, 0.01516, 0.236, 0.02268, 0.2501, 0.07918, 0.2303, 0.03138, 0.236, 0.02268, 0.2559, 0.07349, 0.02417, 0.07947, 0.0264, 0.2367, 0.02188, 0.2429, 0.01951, 0.07348, 0.09334, 0.33, 0.09521, 0.6271, 0.03746, 0.627, 0.04328, 0.3298, 0.1192, 0.3832, 0.09334, 0.33, 0.1022, 0.3191, 0.1249, 0.3756, 0.04793, 0.2777, 0.04365, 0.03784, 0.09081, 0.03754, 0.08967, 0.2776, 0.1192, 0.5741, 0.1192, 0.3832, 0.1249, 0.3756, 0.1248, 0.5815, 0.0264, 0.2367, 0.02417, 0.07947, 0.04365, 0.03784, 0.04793, 0.2777, 0.1115, 0.08024, 0.1103, 0.2374, 0.08967, 0.2776, 0.09081, 0.03754, 0.0264, 0.2367, 0.04793, 0.2777, 0.04142, 0.2856, 0.02188, 0.2429, 0.08967, 0.2776, 0.1103, 0.2374, 0.1148, 0.2435, 0.0963, 0.2859, 0.09521, 0.6271, 0.09334, 0.33, 0.1192, 0.3832, 0.1192, 0.5741, 0.013, 0.5718, 0.01762, 0.3813, 0.04328, 0.3298, 0.03746, 0.627, 0.1103, 0.2374, 0.1115, 0.08024, 0.1162, 0.07405, 0.1148, 0.2435, 0.09081, 0.03754, 0.04365, 0.03784, 0.04372, 0.03755, 0.09072, 0.0373, 0.09521, 0.6271, 0.1192, 0.5741, 0.1248, 0.5815, 0.1049, 0.6382, 0.04142, 0.2856, 0.05784, 0.2882, 0.0561, 0.2973, 0.0369, 0.2939, 0.08967, 0.2776, 0.0963, 0.2859, 0.07961, 0.2876, 0.0896, 0.2779, 0.02188, 0.2429, 0.04142, 0.2856, 0.0369, 0.2939, 0.0166, 0.2483, 0.05451, 0.02641, 0.03643, 0.02969, 0.03119, 0.02193, 0.05176, 0.01512, 0.05784, 0.2882, 0.07961, 0.2876, 0.08129, 0.2971, 0.0561, 0.2973, 0.01217, 0.3737, 0.007098, 0.5793, 0.0003841, 0.5856, 0.005777, 0.3671, 0.1249, 0.3756, 0.1022, 0.3191, 0.1081, 0.3061, 0.1314, 0.3691, 0.09334, 0.33, 0.04328, 0.3298, 0.04338, 0.3294, 0.09323, 0.3297, 0.013, 0.5718, 0.03746, 0.627, 0.02763, 0.6377, 0.007098, 0.5793, 0.04142, 0.2856, 0.04793, 0.2777, 0.04801, 0.2779, 0.05784, 0.2882, 0.04365, 0.03784, 0.02417, 0.07947, 0.01951, 0.07348, 0.03643, 0.02969, 0.01762, 0.3813, 0.013, 0.5718, 0.007098, 0.5793, 0.01217, 0.3737, 0.04793, 0.2777, 0.08967, 0.2776, 0.0896, 0.2779, 0.04801, 0.2779, 0.04328, 0.3298, 0.01762, 0.3813, 0.01217, 0.3737, 0.03437, 0.3181, 0.007098, 0.5793, 0.02763, 0.6377, 0.02033, 0.6494, 0.0003841, 0.5856, 0.1115, 0.08024, 0.09081, 0.03754, 0.09797, 0.0295, 0.1162, 0.07405, 0.03757, 0.6273, 0.09512, 0.6275, 0.08153, 0.6408, 0.05121, 0.6419, 0.0963, 0.2859, 0.1148, 0.2435, 0.12, 0.2487, 0.1008, 0.294, 0.1248, 0.5815, 0.1249, 0.3756, 0.1314, 0.3691, 0.1314, 0.5878, 0.04801, 0.2779, 0.0896, 0.2779, 0.07961, 0.2876, 0.05784, 0.2882, 0.09323, 0.3297, 0.04338, 0.3294, 0.05582, 0.3184, 0.08082, 0.3179, 0.09072, 0.0373, 0.04372, 0.03755, 0.05451, 0.02641, 0.08005, 0.02536, 0.04365, 0.03784, 0.03643, 0.02969, 0.05451, 0.02641, 0.04372, 0.03755, 0.03746, 0.627, 0.09521, 0.6271, 0.09512, 0.6275, 0.03757, 0.6273, 0.1148, 0.2435, 0.1162, 0.07405, 0.1216, 0.06879, 0.12, 0.2487, 0.04328, 0.3298, 0.03437, 0.3181, 0.05582, 0.3184, 0.04338, 0.3294, 0.02763, 0.6377, 0.03746, 0.627, 0.03757, 0.6273, 0.05121, 0.6419, 0.08153, 0.6408, 0.1049, 0.6382, 0.1117, 0.6497, 0.08388, 0.654, 0.09797, 0.0295, 0.09081, 0.03754, 0.09072, 0.0373, 0.08005, 0.02536, 0.09521, 0.6271, 0.1049, 0.6382, 0.08153, 0.6408, 0.09512, 0.6275, 0.07961, 0.2876, 0.0963, 0.2859, 0.1008, 0.294, 0.08129, 0.2971, 0.1022, 0.3191, 0.09334, 0.33, 0.09323, 0.3297, 0.08082, 0.3179, 0.00994, 0.2497, 0.007021, 0.06719, 0.01414, 0.06842, 0.0166, 0.2483, 0.12, 0.2487, 0.1216, 0.06879, 0.1283, 0.06766, 0.1271, 0.2502, 0.1081, 0.3061, 0.1008, 0.294, 0.12, 0.2487, 0.1271, 0.2502, 0.1033, 0.02136, 0.1125, 0.01233, 0.1283, 0.06766, 0.1216, 0.06879, 0.0369, 0.2939, 0.02875, 0.3049, 0.00994, 0.2497, 0.0166, 0.2483, 0.02282, 0.01194, 0.03119, 0.02193, 0.01414, 0.06842, 0.007021, 0.06719, 0.03119, 0.02193, 0.02282, 0.01194, 0.04881, 0.001774, 0.05176, 0.01512, 0.08596, 0.0003841, 0.08273, 0.01429, 0.05176, 0.01512, 0.04881, 0.001774, 0.08129, 0.2971, 0.08199, 0.3076, 0.05493, 0.308, 0.0561, 0.2973, 0.1008, 0.294, 0.1081, 0.3061, 0.08199, 0.3076, 0.08129, 0.2971, 0.02875, 0.3049, 0.0369, 0.2939, 0.0561, 0.2973, 0.05493, 0.308, 0.1125, 0.01233, 0.1033, 0.02136, 0.08273, 0.01429, 0.08596, 0.0003841, 0.03437, 0.3181, 0.01217, 0.3737, 0.005777, 0.3671, 0.02875, 0.3049, 0.08082, 0.3179, 0.05582, 0.3184, 0.05493, 0.308, 0.08199, 0.3076, 0.1022, 0.3191, 0.08082, 0.3179, 0.08199, 0.3076, 0.1081, 0.3061, 0.02763, 0.6377, 0.05121, 0.6419, 0.04873, 0.6553, 0.02033, 0.6494, 0.01951, 0.07348, 0.02188, 0.2429, 0.0166, 0.2483, 0.01414, 0.06842, 0.08005, 0.02536, 0.05451, 0.02641, 0.05176, 0.01512, 0.08273, 0.01429, 0.05582, 0.3184, 0.03437, 0.3181, 0.02875, 0.3049, 0.05493, 0.308, 0.03643, 0.02969, 0.01951, 0.07348, 0.01414, 0.06842, 0.03119, 0.02193, 0.05121, 0.6419, 0.08153, 0.6408, 0.08388, 0.654, 0.04873, 0.6553, 0.1049, 0.6382, 0.1248, 0.5815, 0.1314, 0.5878, 0.1117, 0.6497, 0.09797, 0.0295, 0.08005, 0.02536, 0.08273, 0.01429, 0.1033, 0.02136, 0.1162, 0.07405, 0.09797, 0.0295, 0.1033, 0.02136, 0.1216, 0.06879, 0.4, 0.4264, 0.3997, 0.5966, 0.3947, 0.6033, 0.395, 0.4199, 0.8603, 0.3666, 0.8622, 0.6346, 0.811, 0.6353, 0.8092, 0.3673, 0.8834, 0.4156, 0.8603, 0.3666, 0.8689, 0.357, 0.8886, 0.4087, 0.4223, 0.6426, 0.4216, 0.3817, 0.472, 0.3815, 0.4727, 0.6424, 0.8835, 0.587, 0.8834, 0.4156, 0.8886, 0.4087, 0.8886, 0.5937, 0.3997, 0.5966, 0.4, 0.4264, 0.4216, 0.3817, 0.4223, 0.6426, 0.4946, 0.4275, 0.4943, 0.5977, 0.4727, 0.6424, 0.472, 0.3815, 0.3997, 0.5966, 0.4223, 0.6426, 0.4146, 0.6513, 0.3947, 0.6033, 0.4727, 0.6424, 0.4943, 0.5977, 0.4993, 0.6043, 0.4805, 0.6512, 0.8622, 0.6346, 0.8603, 0.3666, 0.8834, 0.4156, 0.8835, 0.587, 0.788, 0.5864, 0.7879, 0.4149, 0.8092, 0.3673, 0.811, 0.6353, 0.4943, 0.5977, 0.4946, 0.4275, 0.4996, 0.4208, 0.4993, 0.6043, 0.472, 0.3815, 0.4216, 0.3817, 0.4216, 0.3814, 0.4719, 0.3812, 0.8622, 0.6346, 0.8835, 0.587, 0.8886, 0.5937, 0.8709, 0.6445, 0.4146, 0.6513, 0.4338, 0.6557, 0.4309, 0.6676, 0.4089, 0.66, 0.4727, 0.6424, 0.4805, 0.6512, 0.461, 0.6547, 0.4727, 0.6427, 0.3947, 0.6033, 0.4146, 0.6513, 0.4089, 0.66, 0.3888, 0.6091, 0.4332, 0.3695, 0.4138, 0.3729, 0.4083, 0.3645, 0.4303, 0.3574, 0.4338, 0.6557, 0.461, 0.6547, 0.4639, 0.6667, 0.4309, 0.6676, 0.7828, 0.4083, 0.7828, 0.5932, 0.7769, 0.599, 0.7769, 0.4026, 0.8886, 0.4087, 0.8689, 0.357, 0.8752, 0.3464, 0.8944, 0.403, 0.8603, 0.3666, 0.8092, 0.3673, 0.8093, 0.367, 0.8602, 0.3664, 0.788, 0.5864, 0.811, 0.6353, 0.8025, 0.645, 0.7828, 0.5932, 0.4146, 0.6513, 0.4223, 0.6426, 0.4223, 0.6429, 0.4338, 0.6557, 0.4216, 0.3817, 0.4, 0.4264, 0.395, 0.4199, 0.4138, 0.3729, 0.7879, 0.4149, 0.788, 0.5864, 0.7828, 0.5932, 0.7828, 0.4083, 0.4223, 0.6426, 0.4727, 0.6424, 0.4727, 0.6427, 0.4223, 0.6429, 0.8092, 0.3673, 0.7879, 0.4149, 0.7828, 0.4083, 0.8005, 0.3575, 0.7828, 0.5932, 0.8025, 0.645, 0.7962, 0.6555, 0.7769, 0.599, 0.4946, 0.4275, 0.472, 0.3815, 0.4797, 0.3728, 0.4996, 0.4208, 0.8111, 0.6356, 0.8621, 0.635, 0.8502, 0.6469, 0.8234, 0.6483, 0.4805, 0.6512, 0.4993, 0.6043, 0.505, 0.6098, 0.486, 0.6596, 0.8886, 0.5937, 0.8886, 0.4087, 0.8944, 0.403, 0.8944, 0.5993, 0.4223, 0.6429, 0.4727, 0.6427, 0.461, 0.6547, 0.4338, 0.6557, 0.8602, 0.3664, 0.8093, 0.367, 0.8212, 0.355, 0.8479, 0.3536, 0.4719, 0.3812, 0.4216, 0.3814, 0.4332, 0.3695, 0.4605, 0.3684, 0.4216, 0.3817, 0.4138, 0.3729, 0.4332, 0.3695, 0.4216, 0.3814, 0.811, 0.6353, 0.8622, 0.6346, 0.8621, 0.635, 0.8111, 0.6356, 0.4993, 0.6043, 0.4996, 0.4208, 0.5055, 0.4151, 0.505, 0.6098, 0.8092, 0.3673, 0.8005, 0.3575, 0.8212, 0.355, 0.8093, 0.367, 0.8025, 0.645, 0.811, 0.6353, 0.8111, 0.6356, 0.8234, 0.6483, 0.8502, 0.6469, 0.8709, 0.6445, 0.877, 0.6546, 0.8524, 0.6586, 0.4797, 0.3728, 0.472, 0.3815, 0.4719, 0.3812, 0.4605, 0.3684, 0.8622, 0.6346, 0.8709, 0.6445, 0.8502, 0.6469, 0.8621, 0.635, 0.461, 0.6547, 0.4805, 0.6512, 0.486, 0.6596, 0.4639, 0.6667, 0.8689, 0.357, 0.8603, 0.3666, 0.8602, 0.3664, 0.8479, 0.3536, 0.3816, 0.6103, 0.3816, 0.4129, 0.3893, 0.4143, 0.3888, 0.6091, 0.505, 0.6098, 0.5055, 0.4151, 0.5126, 0.4138, 0.5126, 0.6112, 0.4949, 0.6704, 0.486, 0.6596, 0.505, 0.6098, 0.5126, 0.6112, 0.4854, 0.3641, 0.4953, 0.3544, 0.5126, 0.4138, 0.5055, 0.4151, 0.4089, 0.66, 0.399, 0.6697, 0.3816, 0.6103, 0.3888, 0.6091, 0.3994, 0.3537, 0.4083, 0.3645, 0.3893, 0.4143, 0.3816, 0.4129, 0.4083, 0.3645, 0.3994, 0.3537, 0.4273, 0.3431, 0.4303, 0.3574, 0.4669, 0.3417, 0.4634, 0.3566, 0.4303, 0.3574, 0.4273, 0.3431, 0.4639, 0.6667, 0.4669, 0.681, 0.4275, 0.6823, 0.4309, 0.6676, 0.486, 0.6596, 0.4949, 0.6704, 0.4669, 0.681, 0.4639, 0.6667, 0.399, 0.6697, 0.4089, 0.66, 0.4309, 0.6676, 0.4275, 0.6823, 0.4953, 0.3544, 0.4854, 0.3641, 0.4634, 0.3566, 0.4669, 0.3417, 0.8005, 0.3575, 0.7828, 0.4083, 0.7769, 0.4026, 0.7944, 0.3473, 0.8479, 0.3536, 0.8212, 0.355, 0.819, 0.3434, 0.8499, 0.3417, 0.8689, 0.357, 0.8479, 0.3536, 0.8499, 0.3417, 0.8752, 0.3464, 0.8025, 0.645, 0.8234, 0.6483, 0.8214, 0.6602, 0.7962, 0.6555, 0.395, 0.4199, 0.3947, 0.6033, 0.3888, 0.6091, 0.3893, 0.4143, 0.4605, 0.3684, 0.4332, 0.3695, 0.4303, 0.3574, 0.4634, 0.3566, 0.8212, 0.355, 0.8005, 0.3575, 0.7944, 0.3473, 0.819, 0.3434, 0.4138, 0.3729, 0.395, 0.4199, 0.3893, 0.4143, 0.4083, 0.3645, 0.8234, 0.6483, 0.8502, 0.6469, 0.8524, 0.6586, 0.8214, 0.6602, 0.8709, 0.6445, 0.8886, 0.5937, 0.8944, 0.5993, 0.877, 0.6546, 0.4797, 0.3728, 0.4605, 0.3684, 0.4634, 0.3566, 0.4854, 0.3641, 0.4996, 0.4208, 0.4797, 0.3728, 0.4854, 0.3641, 0.5055, 0.4151, 0.5317, 0.4264, 0.5315, 0.5966, 0.5265, 0.6033, 0.5268, 0.4199, 0.08378, 0.681, 0.08562, 0.9489, 0.03448, 0.9496, 0.03264, 0.6817, 0.1069, 0.7299, 0.08378, 0.681, 0.09237, 0.6713, 0.112, 0.7231, 0.554, 0.6426, 0.5533, 0.3817, 0.6038, 0.3815, 0.6045, 0.6424, 0.1069, 0.9014, 0.1069, 0.7299, 0.112, 0.7231, 0.112, 0.908, 0.5315, 0.5966, 0.5317, 0.4264, 0.5533, 0.3817, 0.554, 0.6426, 0.6263, 0.4275, 0.6261, 0.5977, 0.6045, 0.6424, 0.6038, 0.3815, 0.5315, 0.5966, 0.554, 0.6426, 0.5463, 0.6513, 0.5265, 0.6033, 0.6045, 0.6424, 0.6261, 0.5977, 0.631, 0.6043, 0.6122, 0.6512, 0.08562, 0.9489, 0.08378, 0.681, 0.1069, 0.7299, 0.1069, 0.9014, 0.0114, 0.9007, 0.01133, 0.7292, 0.03264, 0.6817, 0.03448, 0.9496, 0.6261, 0.5977, 0.6263, 0.4275, 0.6314, 0.4208, 0.631, 0.6043, 0.6038, 0.3815, 0.5533, 0.3817, 0.5534, 0.3814, 0.6037, 0.3812, 0.08562, 0.9489, 0.1069, 0.9014, 0.112, 0.908, 0.09434, 0.9588, 0.5463, 0.6513, 0.5656, 0.6557, 0.5627, 0.6676, 0.5406, 0.66, 0.6045, 0.6424, 0.6122, 0.6512, 0.5928, 0.6547, 0.6044, 0.6427, 0.5265, 0.6033, 0.5463, 0.6513, 0.5406, 0.66, 0.5206, 0.6091, 0.565, 0.3695, 0.5456, 0.3729, 0.5401, 0.3645, 0.5621, 0.3574, 0.5656, 0.6557, 0.5928, 0.6547, 0.5957, 0.6667, 0.5627, 0.6676, 0.006269, 0.7226, 0.006264, 0.9075, 0.0003841, 0.9133, 0.0003854, 0.717, 0.112, 0.7231, 0.09237, 0.6713, 0.09863, 0.6608, 0.1179, 0.7173, 0.08378, 0.681, 0.03264, 0.6817, 0.03272, 0.6813, 0.08368, 0.6807, 0.0114, 0.9007, 0.03448, 0.9496, 0.02589, 0.9593, 0.006264, 0.9075, 0.5463, 0.6513, 0.554, 0.6426, 0.5541, 0.6429, 0.5656, 0.6557, 0.5533, 0.3817, 0.5317, 0.4264, 0.5268, 0.4199, 0.5456, 0.3729, 0.01133, 0.7292, 0.0114, 0.9007, 0.006264, 0.9075, 0.006269, 0.7226, 0.554, 0.6426, 0.6045, 0.6424, 0.6044, 0.6427, 0.5541, 0.6429, 0.03264, 0.6817, 0.01133, 0.7292, 0.006269, 0.7226, 0.02392, 0.6718, 0.006264, 0.9075, 0.02589, 0.9593, 0.01962, 0.9699, 0.0003841, 0.9133, 0.6263, 0.4275, 0.6038, 0.3815, 0.6115, 0.3728, 0.6314, 0.4208, 0.03458, 0.9499, 0.08555, 0.9493, 0.07364, 0.9613, 0.04687, 0.9627, 0.6122, 0.6512, 0.631, 0.6043, 0.6368, 0.6098, 0.6178, 0.6596, 0.112, 0.908, 0.112, 0.7231, 0.1179, 0.7173, 0.1179, 0.9137, 0.5541, 0.6429, 0.6044, 0.6427, 0.5928, 0.6547, 0.5656, 0.6557, 0.08368, 0.6807, 0.03272, 0.6813, 0.04467, 0.6693, 0.07134, 0.6679, 0.6037, 0.3812, 0.5534, 0.3814, 0.565, 0.3695, 0.5923, 0.3684, 0.5533, 0.3817, 0.5456, 0.3729, 0.565, 0.3695, 0.5534, 0.3814, 0.03448, 0.9496, 0.08562, 0.9489, 0.08555, 0.9493, 0.03458, 0.9499, 0.631, 0.6043, 0.6314, 0.4208, 0.6372, 0.4151, 0.6368, 0.6098, 0.03264, 0.6817, 0.02392, 0.6718, 0.04467, 0.6693, 0.03272, 0.6813, 0.02589, 0.9593, 0.03448, 0.9496, 0.03458, 0.9499, 0.04687, 0.9627, 0.07364, 0.9613, 0.09434, 0.9588, 0.1005, 0.969, 0.07585, 0.9729, 0.6115, 0.3728, 0.6038, 0.3815, 0.6037, 0.3812, 0.5923, 0.3684, 0.08562, 0.9489, 0.09434, 0.9588, 0.07364, 0.9613, 0.08555, 0.9493, 0.5928, 0.6547, 0.6122, 0.6512, 0.6178, 0.6596, 0.5957, 0.6667, 0.09237, 0.6713, 0.08378, 0.681, 0.08368, 0.6807, 0.07134, 0.6679, 0.5134, 0.6103, 0.5134, 0.4129, 0.5211, 0.4143, 0.5206, 0.6091, 0.6368, 0.6098, 0.6372, 0.4151, 0.6444, 0.4138, 0.6444, 0.6112, 0.6266, 0.6704, 0.6178, 0.6596, 0.6368, 0.6098, 0.6444, 0.6112, 0.6172, 0.3641, 0.627, 0.3544, 0.6444, 0.4138, 0.6372, 0.4151, 0.5406, 0.66, 0.5308, 0.6697, 0.5134, 0.6103, 0.5206, 0.6091, 0.5312, 0.3537, 0.5401, 0.3645, 0.5211, 0.4143, 0.5134, 0.4129, 0.5401, 0.3645, 0.5312, 0.3537, 0.559, 0.3431, 0.5621, 0.3574, 0.5986, 0.3417, 0.5952, 0.3566, 0.5621, 0.3574, 0.559, 0.3431, 0.5957, 0.6667, 0.5987, 0.681, 0.5593, 0.6823, 0.5627, 0.6676, 0.6178, 0.6596, 0.6266, 0.6704, 0.5987, 0.681, 0.5957, 0.6667, 0.5308, 0.6697, 0.5406, 0.66, 0.5627, 0.6676, 0.5593, 0.6823, 0.627, 0.3544, 0.6172, 0.3641, 0.5952, 0.3566, 0.5986, 0.3417, 0.02392, 0.6718, 0.006269, 0.7226, 0.0003854, 0.717, 0.0178, 0.6616, 0.07134, 0.6679, 0.04467, 0.6693, 0.04247, 0.6577, 0.07333, 0.6561, 0.09237, 0.6713, 0.07134, 0.6679, 0.07333, 0.6561, 0.09863, 0.6608, 0.02589, 0.9593, 0.04687, 0.9627, 0.04487, 0.9745, 0.01962, 0.9699, 0.5268, 0.4199, 0.5265, 0.6033, 0.5206, 0.6091, 0.5211, 0.4143, 0.5923, 0.3684, 0.565, 0.3695, 0.5621, 0.3574, 0.5952, 0.3566, 0.04467, 0.6693, 0.02392, 0.6718, 0.0178, 0.6616, 0.04247, 0.6577, 0.5456, 0.3729, 0.5268, 0.4199, 0.5211, 0.4143, 0.5401, 0.3645, 0.04687, 0.9627, 0.07364, 0.9613, 0.07585, 0.9729, 0.04487, 0.9745, 0.09434, 0.9588, 0.112, 0.908, 0.1179, 0.9137, 0.1005, 0.969, 0.6115, 0.3728, 0.5923, 0.3684, 0.5952, 0.3566, 0.6172, 0.3641, 0.6314, 0.4208, 0.6115, 0.3728, 0.6172, 0.3641, 0.6372, 0.4151, 0.6635, 0.4264, 0.6632, 0.5966, 0.6582, 0.6033, 0.6586, 0.4199, 0.729, 0.0253, 0.7308, 0.2933, 0.6797, 0.2939, 0.6779, 0.02598, 0.7521, 0.07423, 0.729, 0.0253, 0.7376, 0.01562, 0.7572, 0.06739, 0.6858, 0.6426, 0.6851, 0.3817, 0.7356, 0.3815, 0.7363, 0.6424, 0.7521, 0.2457, 0.7521, 0.07423, 0.7572, 0.06739, 0.7572, 0.2523, 0.6632, 0.5966, 0.6635, 0.4264, 0.6851, 0.3817, 0.6858, 0.6426, 0.7581, 0.4275, 0.7579, 0.5977, 0.7363, 0.6424, 0.7356, 0.3815, 0.6632, 0.5966, 0.6858, 0.6426, 0.6781, 0.6513, 0.6582, 0.6033, 0.7363, 0.6424, 0.7579, 0.5977, 0.7628, 0.6043, 0.744, 0.6512, 0.7308, 0.2933, 0.729, 0.0253, 0.7521, 0.07423, 0.7521, 0.2457, 0.6566, 0.245, 0.6566, 0.07354, 0.6779, 0.02598, 0.6797, 0.2939, 0.7579, 0.5977, 0.7581, 0.4275, 0.7631, 0.4208, 0.7628, 0.6043, 0.7356, 0.3815, 0.6851, 0.3817, 0.6852, 0.3814, 0.7355, 0.3812, 0.7308, 0.2933, 0.7521, 0.2457, 0.7572, 0.2523, 0.7396, 0.3031, 0.6781, 0.6513, 0.6973, 0.6557, 0.6945, 0.6676, 0.6724, 0.66, 0.7363, 0.6424, 0.744, 0.6512, 0.7245, 0.6547, 0.7362, 0.6427, 0.6582, 0.6033, 0.6781, 0.6513, 0.6724, 0.66, 0.6524, 0.6091, 0.6968, 0.3695, 0.6774, 0.3729, 0.6718, 0.3645, 0.6939, 0.3574, 0.6973, 0.6557, 0.7245, 0.6547, 0.7274, 0.6667, 0.6945, 0.6676, 0.6515, 0.06691, 0.6515, 0.2518, 0.6456, 0.2576, 0.6456, 0.06126, 0.7572, 0.06739, 0.7376, 0.01562, 0.7439, 0.005079, 0.7631, 0.0616, 0.729, 0.0253, 0.6779, 0.02598, 0.6779, 0.02563, 0.7289, 0.02501, 0.6566, 0.245, 0.6797, 0.2939, 0.6711, 0.3036, 0.6515, 0.2518, 0.6781, 0.6513, 0.6858, 0.6426, 0.6859, 0.6429, 0.6973, 0.6557, 0.6851, 0.3817, 0.6635, 0.4264, 0.6586, 0.4199, 0.6774, 0.3729, 0.6566, 0.07354, 0.6566, 0.245, 0.6515, 0.2518, 0.6515, 0.06691, 0.6858, 0.6426, 0.7363, 0.6424, 0.7362, 0.6427, 0.6859, 0.6429, 0.6779, 0.02598, 0.6566, 0.07354, 0.6515, 0.06691, 0.6691, 0.01612, 0.6515, 0.2518, 0.6711, 0.3036, 0.6648, 0.3142, 0.6456, 0.2576, 0.7581, 0.4275, 0.7356, 0.3815, 0.7433, 0.3728, 0.7631, 0.4208, 0.6798, 0.2942, 0.7308, 0.2936, 0.7189, 0.3056, 0.6921, 0.307, 0.744, 0.6512, 0.7628, 0.6043, 0.7685, 0.6098, 0.7495, 0.6596, 0.7572, 0.2523, 0.7572, 0.06739, 0.7631, 0.0616, 0.7631, 0.258, 0.6859, 0.6429, 0.7362, 0.6427, 0.7245, 0.6547, 0.6973, 0.6557, 0.7289, 0.02501, 0.6779, 0.02563, 0.6899, 0.01361, 0.7166, 0.01221, 0.7355, 0.3812, 0.6852, 0.3814, 0.6968, 0.3695, 0.7241, 0.3684, 0.6851, 0.3817, 0.6774, 0.3729, 0.6968, 0.3695, 0.6852, 0.3814, 0.6797, 0.2939, 0.7308, 0.2933, 0.7308, 0.2936, 0.6798, 0.2942, 0.7628, 0.6043, 0.7631, 0.4208, 0.769, 0.4151, 0.7685, 0.6098, 0.6779, 0.02598, 0.6691, 0.01612, 0.6899, 0.01361, 0.6779, 0.02563, 0.6711, 0.3036, 0.6797, 0.2939, 0.6798, 0.2942, 0.6921, 0.307, 0.7189, 0.3056, 0.7396, 0.3031, 0.7457, 0.3133, 0.7211, 0.3172, 0.7433, 0.3728, 0.7356, 0.3815, 0.7355, 0.3812, 0.7241, 0.3684, 0.7308, 0.2933, 0.7396, 0.3031, 0.7189, 0.3056, 0.7308, 0.2936, 0.7245, 0.6547, 0.744, 0.6512, 0.7495, 0.6596, 0.7274, 0.6667, 0.7376, 0.01562, 0.729, 0.0253, 0.7289, 0.02501, 0.7166, 0.01221, 0.6452, 0.6103, 0.6452, 0.4129, 0.6528, 0.4143, 0.6524, 0.6091, 0.7685, 0.6098, 0.769, 0.4151, 0.7762, 0.4138, 0.7762, 0.6112, 0.7584, 0.6704, 0.7495, 0.6596, 0.7685, 0.6098, 0.7762, 0.6112, 0.749, 0.3641, 0.7588, 0.3544, 0.7762, 0.4138, 0.769, 0.4151, 0.6724, 0.66, 0.6626, 0.6697, 0.6452, 0.6103, 0.6524, 0.6091, 0.663, 0.3537, 0.6718, 0.3645, 0.6528, 0.4143, 0.6452, 0.4129, 0.6718, 0.3645, 0.663, 0.3537, 0.6908, 0.3431, 0.6939, 0.3574, 0.7304, 0.3417, 0.727, 0.3566, 0.6939, 0.3574, 0.6908, 0.3431, 0.7274, 0.6667, 0.7305, 0.681, 0.691, 0.6823, 0.6945, 0.6676, 0.7495, 0.6596, 0.7584, 0.6704, 0.7305, 0.681, 0.7274, 0.6667, 0.6626, 0.6697, 0.6724, 0.66, 0.6945, 0.6676, 0.691, 0.6823, 0.7588, 0.3544, 0.749, 0.3641, 0.727, 0.3566, 0.7304, 0.3417, 0.6691, 0.01612, 0.6515, 0.06691, 0.6456, 0.06126, 0.663, 0.005953, 0.7166, 0.01221, 0.6899, 0.01361, 0.6877, 0.002019, 0.7186, 0.0003841, 0.7376, 0.01562, 0.7166, 0.01221, 0.7186, 0.0003841, 0.7439, 0.005079, 0.6711, 0.3036, 0.6921, 0.307, 0.6901, 0.3188, 0.6648, 0.3142, 0.6586, 0.4199, 0.6582, 0.6033, 0.6524, 0.6091, 0.6528, 0.4143, 0.7241, 0.3684, 0.6968, 0.3695, 0.6939, 0.3574, 0.727, 0.3566, 0.6899, 0.01361, 0.6691, 0.01612, 0.663, 0.005953, 0.6877, 0.002019, 0.6774, 0.3729, 0.6586, 0.4199, 0.6528, 0.4143, 0.6718, 0.3645, 0.6921, 0.307, 0.7189, 0.3056, 0.7211, 0.3172, 0.6901, 0.3188, 0.7396, 0.3031, 0.7572, 0.2523, 0.7631, 0.258, 0.7457, 0.3133, 0.7433, 0.3728, 0.7241, 0.3684, 0.727, 0.3566, 0.749, 0.3641, 0.7631, 0.4208, 0.7433, 0.3728, 0.749, 0.3641, 0.769, 0.4151, 0.1505, 0.4257, 0.1502, 0.5959, 0.1452, 0.6026, 0.1455, 0.4191, 0.8473, 0.0253, 0.8491, 0.2933, 0.798, 0.2939, 0.7961, 0.02598, 0.8703, 0.07423, 0.8473, 0.0253, 0.8559, 0.01562, 0.8755, 0.06739, 0.1728, 0.6419, 0.172, 0.381, 0.2225, 0.3808, 0.2232, 0.6417, 0.8704, 0.2457, 0.8703, 0.07423, 0.8755, 0.06739, 0.8755, 0.2523, 0.1502, 0.5959, 0.1505, 0.4257, 0.172, 0.381, 0.1728, 0.6419, 0.2451, 0.4268, 0.2448, 0.597, 0.2232, 0.6417, 0.2225, 0.3808, 0.1502, 0.5959, 0.1728, 0.6419, 0.1651, 0.6506, 0.1452, 0.6026, 0.2232, 0.6417, 0.2448, 0.597, 0.2498, 0.6036, 0.2309, 0.6505, 0.8491, 0.2933, 0.8473, 0.0253, 0.8703, 0.07423, 0.8704, 0.2457, 0.7749, 0.245, 0.7748, 0.07354, 0.7961, 0.02598, 0.798, 0.2939, 0.2448, 0.597, 0.2451, 0.4268, 0.2501, 0.4201, 0.2498, 0.6036, 0.2225, 0.3808, 0.172, 0.381, 0.1721, 0.3807, 0.2224, 0.3805, 0.8491, 0.2933, 0.8704, 0.2457, 0.8755, 0.2523, 0.8578, 0.3031, 0.1651, 0.6506, 0.1843, 0.655, 0.1814, 0.6668, 0.1593, 0.6593, 0.2232, 0.6417, 0.2309, 0.6505, 0.2115, 0.654, 0.2232, 0.642, 0.1452, 0.6026, 0.1651, 0.6506, 0.1593, 0.6593, 0.1393, 0.6083, 0.1837, 0.3688, 0.1643, 0.3722, 0.1588, 0.3638, 0.1808, 0.3567, 0.1843, 0.655, 0.2115, 0.654, 0.2144, 0.666, 0.1814, 0.6668, 0.7698, 0.06691, 0.7697, 0.2518, 0.7639, 0.2576, 0.7639, 0.06126, 0.8755, 0.06739, 0.8559, 0.01562, 0.8621, 0.005079, 0.8814, 0.0616, 0.8473, 0.0253, 0.7961, 0.02598, 0.7962, 0.02563, 0.8472, 0.02501, 0.7749, 0.245, 0.798, 0.2939, 0.7894, 0.3036, 0.7697, 0.2518, 0.1651, 0.6506, 0.1728, 0.6419, 0.1728, 0.6422, 0.1843, 0.655, 0.172, 0.381, 0.1505, 0.4257, 0.1455, 0.4191, 0.1643, 0.3722, 0.7748, 0.07354, 0.7749, 0.245, 0.7697, 0.2518, 0.7698, 0.06691, 0.1728, 0.6419, 0.2232, 0.6417, 0.2232, 0.642, 0.1728, 0.6422, 0.7961, 0.02598, 0.7748, 0.07354, 0.7698, 0.06691, 0.7874, 0.01612, 0.7697, 0.2518, 0.7894, 0.3036, 0.7831, 0.3142, 0.7639, 0.2576, 0.2451, 0.4268, 0.2225, 0.3808, 0.2302, 0.3721, 0.2501, 0.4201, 0.7981, 0.2942, 0.849, 0.2936, 0.8371, 0.3056, 0.8104, 0.307, 0.2309, 0.6505, 0.2498, 0.6036, 0.2555, 0.6091, 0.2365, 0.6589, 0.8755, 0.2523, 0.8755, 0.06739, 0.8814, 0.0616, 0.8814, 0.258, 0.1728, 0.6422, 0.2232, 0.642, 0.2115, 0.654, 0.1843, 0.655, 0.8472, 0.02501, 0.7962, 0.02563, 0.8082, 0.01361, 0.8348, 0.01221, 0.2224, 0.3805, 0.1721, 0.3807, 0.1837, 0.3688, 0.211, 0.3677, 0.172, 0.381, 0.1643, 0.3722, 0.1837, 0.3688, 0.1721, 0.3807, 0.798, 0.2939, 0.8491, 0.2933, 0.849, 0.2936, 0.7981, 0.2942, 0.2498, 0.6036, 0.2501, 0.4201, 0.256, 0.4144, 0.2555, 0.6091, 0.7961, 0.02598, 0.7874, 0.01612, 0.8082, 0.01361, 0.7962, 0.02563, 0.7894, 0.3036, 0.798, 0.2939, 0.7981, 0.2942, 0.8104, 0.307, 0.8371, 0.3056, 0.8578, 0.3031, 0.8639, 0.3133, 0.8393, 0.3172, 0.2302, 0.3721, 0.2225, 0.3808, 0.2224, 0.3805, 0.211, 0.3677, 0.8491, 0.2933, 0.8578, 0.3031, 0.8371, 0.3056, 0.849, 0.2936, 0.2115, 0.654, 0.2309, 0.6505, 0.2365, 0.6589, 0.2144, 0.666, 0.8559, 0.01562, 0.8473, 0.0253, 0.8472, 0.02501, 0.8348, 0.01221, 0.1321, 0.6096, 0.1321, 0.4122, 0.1398, 0.4136, 0.1393, 0.6083, 0.2555, 0.6091, 0.256, 0.4144, 0.2631, 0.4131, 0.2631, 0.6105, 0.2454, 0.6697, 0.2365, 0.6589, 0.2555, 0.6091, 0.2631, 0.6105, 0.2359, 0.3634, 0.2458, 0.3537, 0.2631, 0.4131, 0.256, 0.4144, 0.1593, 0.6593, 0.1495, 0.669, 0.1321, 0.6096, 0.1393, 0.6083, 0.1499, 0.353, 0.1588, 0.3638, 0.1398, 0.4136, 0.1321, 0.4122, 0.1588, 0.3638, 0.1499, 0.353, 0.1778, 0.3424, 0.1808, 0.3567, 0.2174, 0.341, 0.2139, 0.3559, 0.1808, 0.3567, 0.1778, 0.3424, 0.2144, 0.666, 0.2174, 0.6802, 0.178, 0.6816, 0.1814, 0.6668, 0.2365, 0.6589, 0.2454, 0.6697, 0.2174, 0.6802, 0.2144, 0.666, 0.1495, 0.669, 0.1593, 0.6593, 0.1814, 0.6668, 0.178, 0.6816, 0.2458, 0.3537, 0.2359, 0.3634, 0.2139, 0.3559, 0.2174, 0.341, 0.7874, 0.01612, 0.7698, 0.06691, 0.7639, 0.06126, 0.7813, 0.005953, 0.8348, 0.01221, 0.8082, 0.01361, 0.8059, 0.002019, 0.8368, 0.0003841, 0.8559, 0.01562, 0.8348, 0.01221, 0.8368, 0.0003841, 0.8621, 0.005079, 0.7894, 0.3036, 0.8104, 0.307, 0.8084, 0.3188, 0.7831, 0.3142, 0.1455, 0.4191, 0.1452, 0.6026, 0.1393, 0.6083, 0.1398, 0.4136, 0.211, 0.3677, 0.1837, 0.3688, 0.1808, 0.3567, 0.2139, 0.3559, 0.8082, 0.01361, 0.7874, 0.01612, 0.7813, 0.005953, 0.8059, 0.002019, 0.1643, 0.3722, 0.1455, 0.4191, 0.1398, 0.4136, 0.1588, 0.3638, 0.8104, 0.307, 0.8371, 0.3056, 0.8393, 0.3172, 0.8084, 0.3188, 0.8578, 0.3031, 0.8755, 0.2523, 0.8814, 0.258, 0.8639, 0.3133, 0.2302, 0.3721, 0.211, 0.3677, 0.2139, 0.3559, 0.2359, 0.3634, 0.2501, 0.4201, 0.2302, 0.3721, 0.2359, 0.3634, 0.256, 0.4144, 0.5323, 0.08464, 0.5317, 0.2544, 0.5267, 0.2611, 0.5274, 0.07811, 0.9655, 0.0253, 0.9674, 0.2933, 0.9162, 0.2939, 0.9144, 0.02598, 0.9886, 0.07423, 0.9655, 0.0253, 0.9741, 0.01562, 0.9937, 0.06739, 0.5542, 0.3006, 0.5539, 0.04016, 0.6042, 0.04005, 0.6052, 0.3006, 0.9887, 0.2457, 0.9886, 0.07423, 0.9937, 0.06739, 0.9937, 0.2523, 0.5317, 0.2544, 0.5323, 0.08464, 0.5539, 0.04016, 0.5542, 0.3006, 0.6268, 0.08603, 0.6266, 0.2561, 0.6052, 0.3006, 0.6042, 0.04005, 0.5317, 0.2544, 0.5542, 0.3006, 0.5464, 0.3093, 0.5267, 0.2611, 0.6052, 0.3006, 0.6266, 0.2561, 0.6315, 0.2626, 0.613, 0.3096, 0.9674, 0.2933, 0.9655, 0.0253, 0.9886, 0.07423, 0.9887, 0.2457, 0.8931, 0.245, 0.8931, 0.07354, 0.9144, 0.02598, 0.9162, 0.2939, 0.6266, 0.2561, 0.6268, 0.08603, 0.6318, 0.07932, 0.6315, 0.2626, 0.6042, 0.04005, 0.5539, 0.04016, 0.554, 0.03985, 0.6042, 0.03979, 0.9674, 0.2933, 0.9887, 0.2457, 0.9937, 0.2523, 0.9761, 0.3031, 0.5464, 0.3093, 0.5658, 0.3139, 0.5629, 0.3259, 0.5406, 0.318, 0.6052, 0.3006, 0.613, 0.3096, 0.5934, 0.3129, 0.6052, 0.3009, 0.5267, 0.2611, 0.5464, 0.3093, 0.5406, 0.318, 0.5208, 0.2668, 0.5656, 0.02799, 0.5463, 0.03134, 0.5408, 0.02298, 0.5627, 0.01593, 0.5658, 0.3139, 0.5934, 0.3129, 0.5963, 0.3249, 0.5629, 0.3259, 0.888, 0.06691, 0.888, 0.2518, 0.8821, 0.2576, 0.8821, 0.06126, 0.9937, 0.06739, 0.9741, 0.01562, 0.9804, 0.005079, 0.9996, 0.0616, 0.9655, 0.0253, 0.9144, 0.02598, 0.9145, 0.02563, 0.9654, 0.02501, 0.8931, 0.245, 0.9162, 0.2939, 0.9076, 0.3036, 0.888, 0.2518, 0.5464, 0.3093, 0.5542, 0.3006, 0.5543, 0.3008, 0.5658, 0.3139, 0.5539, 0.04016, 0.5323, 0.08464, 0.5274, 0.07811, 0.5463, 0.03134, 0.8931, 0.07354, 0.8931, 0.245, 0.888, 0.2518, 0.888, 0.06691, 0.5542, 0.3006, 0.6052, 0.3006, 0.6052, 0.3009, 0.5543, 0.3008, 0.9144, 0.02598, 0.8931, 0.07354, 0.888, 0.06691, 0.9057, 0.01612, 0.888, 0.2518, 0.9076, 0.3036, 0.9014, 0.3142, 0.8821, 0.2576, 0.6268, 0.08603, 0.6042, 0.04005, 0.6119, 0.03143, 0.6318, 0.07932, 0.9163, 0.2942, 0.9673, 0.2936, 0.9554, 0.3056, 0.9286, 0.307, 0.613, 0.3096, 0.6315, 0.2626, 0.6372, 0.2682, 0.6185, 0.3181, 0.9937, 0.2523, 0.9937, 0.06739, 0.9996, 0.0616, 0.9996, 0.258, 0.5543, 0.3008, 0.6052, 0.3009, 0.5934, 0.3129, 0.5658, 0.3139, 0.9654, 0.02501, 0.9145, 0.02563, 0.9264, 0.01361, 0.9531, 0.01221, 0.6042, 0.03979, 0.554, 0.03985, 0.5656, 0.02799, 0.5928, 0.02698, 0.5539, 0.04016, 0.5463, 0.03134, 0.5656, 0.02799, 0.554, 0.03985, 0.9162, 0.2939, 0.9674, 0.2933, 0.9673, 0.2936, 0.9163, 0.2942, 0.6315, 0.2626, 0.6318, 0.07932, 0.6377, 0.07361, 0.6372, 0.2682, 0.9144, 0.02598, 0.9057, 0.01612, 0.9264, 0.01361, 0.9145, 0.02563, 0.9076, 0.3036, 0.9162, 0.2939, 0.9163, 0.2942, 0.9286, 0.307, 0.9554, 0.3056, 0.9761, 0.3031, 0.9822, 0.3133, 0.9576, 0.3172, 0.6119, 0.03143, 0.6042, 0.04005, 0.6042, 0.03979, 0.5928, 0.02698, 0.9674, 0.2933, 0.9761, 0.3031, 0.9554, 0.3056, 0.9673, 0.2936, 0.5934, 0.3129, 0.613, 0.3096, 0.6185, 0.3181, 0.5963, 0.3249, 0.9741, 0.01562, 0.9655, 0.0253, 0.9654, 0.02501, 0.9531, 0.01221, 0.5136, 0.268, 0.5141, 0.07113, 0.5217, 0.07257, 0.5208, 0.2668, 0.6372, 0.2682, 0.6377, 0.07361, 0.6448, 0.07235, 0.6448, 0.2696, 0.6275, 0.3274, 0.6185, 0.3181, 0.6372, 0.2682, 0.6448, 0.2696, 0.6177, 0.02271, 0.6275, 0.01303, 0.6448, 0.07235, 0.6377, 0.07361, 0.5406, 0.318, 0.5306, 0.3278, 0.5136, 0.268, 0.5208, 0.2668, 0.5319, 0.01224, 0.5408, 0.02298, 0.5217, 0.07257, 0.5141, 0.07113, 0.5408, 0.02298, 0.5319, 0.01224, 0.5597, 0.001712, 0.5627, 0.01593, 0.5991, 0.0003841, 0.5957, 0.01518, 0.5627, 0.01593, 0.5597, 0.001712, 0.5963, 0.3249, 0.6001, 0.3403, 0.5593, 0.341, 0.5629, 0.3259, 0.6185, 0.3181, 0.6275, 0.3274, 0.6001, 0.3403, 0.5963, 0.3249, 0.5306, 0.3278, 0.5406, 0.318, 0.5629, 0.3259, 0.5593, 0.341, 0.6275, 0.01303, 0.6177, 0.02271, 0.5957, 0.01518, 0.5991, 0.0003841, 0.9057, 0.01612, 0.888, 0.06691, 0.8821, 0.06126, 0.8995, 0.005953, 0.9531, 0.01221, 0.9264, 0.01361, 0.9242, 0.002019, 0.9551, 0.0003841, 0.9741, 0.01562, 0.9531, 0.01221, 0.9551, 0.0003841, 0.9804, 0.005079, 0.9076, 0.3036, 0.9286, 0.307, 0.9266, 0.3188, 0.9014, 0.3142, 0.5274, 0.07811, 0.5267, 0.2611, 0.5208, 0.2668, 0.5217, 0.07257, 0.5928, 0.02698, 0.5656, 0.02799, 0.5627, 0.01593, 0.5957, 0.01518, 0.9264, 0.01361, 0.9057, 0.01612, 0.8995, 0.005953, 0.9242, 0.002019, 0.5463, 0.03134, 0.5274, 0.07811, 0.5217, 0.07257, 0.5408, 0.02298, 0.9286, 0.307, 0.9554, 0.3056, 0.9576, 0.3172, 0.9266, 0.3188, 0.9761, 0.3031, 0.9937, 0.2523, 0.9996, 0.258, 0.9822, 0.3133, 0.6119, 0.03143, 0.5928, 0.02698, 0.5957, 0.01518, 0.6177, 0.02271, 0.6318, 0.07932, 0.6119, 0.03143, 0.6177, 0.02271, 0.6377, 0.07361])
me_cube_001.materials.append(mat_radiator)
me_cube_001.use_remesh_preserve_volume = False
me_cube_001.use_remesh_preserve_attributes = False
me_cube_001.use_mirror_vertex_groups = False
me_cube_001.update()

# ---- objects
ob_radiator = bpy.data.objects.new('Radiator', me_cube_001)
ob_hemi = bpy.data.objects.new('Hemi', light_hemi)
ob_lamp = bpy.data.objects.new('Lamp', light_lamp)
ob_camera = bpy.data.objects.new('Camera', cam_camera)

# ---- transforms, parenting, visibility, modifiers, constraints
ob_radiator.location = (0.0, 0.0, 1.428)
ob_radiator.lineart.crease_threshold = 0.0
ob_hemi.location = (-3.077, -4.807, 5.542)
ob_hemi.rotation_euler = (4.241e-08, -0.7074, 0.7399)
ob_hemi.lineart.crease_threshold = 0.0
ob_lamp.location = (4.232, -1.288, 5.904)
ob_lamp.rotation_euler = (0.6503, 0.05522, 1.866)
ob_lamp.lock_rotations_4d = False
ob_lamp.empty_display_type = 'ARROWS'
ob_lamp.color = (0.0, 0.0, 0.0, 0.0)
ob_lamp.lineart.crease_threshold = 0.0
ob_camera.location = (3.0, -5.748, 5.637)
ob_camera.rotation_euler = (0.9842, 0.0, 0.2047)
ob_camera.lock_rotations_4d = False
ob_camera.empty_display_type = 'ARROWS'
ob_camera.color = (0.0, 0.0, 0.0, 0.0)
ob_camera.display_type = 'WIRE'
ob_camera.lineart.crease_threshold = 0.0

# ---- collection membership
col_collection_1.objects.link(ob_radiator)
col_collection_2.objects.link(ob_hemi)
col_collection_2.objects.link(ob_lamp)
col_collection_2.objects.link(ob_camera)

# ---- scene / render settings (as saved in the file)
scene.camera = ob_camera
scene.frame_start = 1; scene.frame_end = 250; scene.frame_set(1)
scene.render.engine = 'BLENDER_EEVEE_NEXT'
scene.render.resolution_percentage = 50
scene.render.dither_intensity = 0.0
scene.cycles.use_denoising = False
scene.cycles.samples = 128
scene.cycles.sampling_pattern = 'TABULATED_SOBOL'
scene.cycles.light_sampling_threshold = 0.0
scene.cycles.use_adaptive_sampling = False
scene.cycles.use_light_tree = False
scene.cycles.blur_glossy = 0.0
scene.cycles.sample_clamp_indirect = 0.0
scene.view_settings.view_transform = 'Standard'
bpy.context.view_layer.update()
